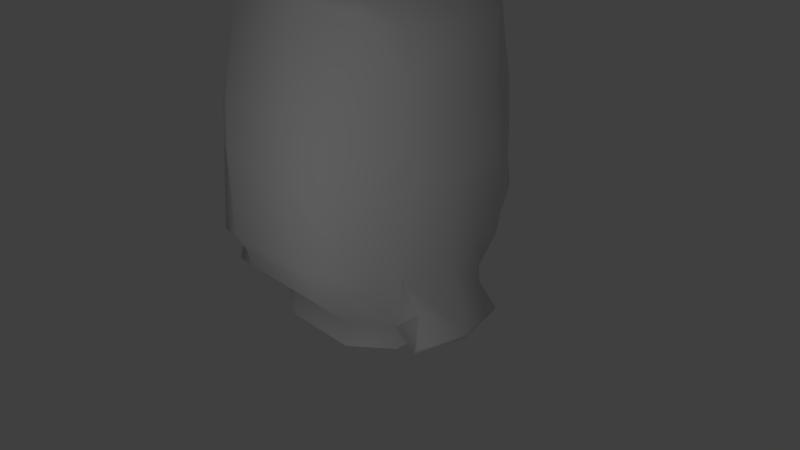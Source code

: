 # Source: snowy-owl.blend  (saved by Blender 2.76.0; exported with 4.5.12 LTS)
import bpy
from mathutils import Matrix  # noqa: F401  (used for matrix-valued properties, if any)

bpy.ops.wm.read_factory_settings(use_empty=True)
scene = bpy.context.scene
scene.name = 'Scene'

# ---- collections
col_collection_1 = bpy.data.collections.new('Collection 1'); scene.collection.children.link(col_collection_1)

# ---- materials (node trees are filled in below, after node groups)
mat_material_owl_head = bpy.data.materials.new('Material.Owl.Head')
mat_material_owl_head.alpha_threshold = 0.0
mat_material_owl_head.use_transparent_shadow = False
mat_material_owl_head.roughness = 0.5
mat_material_owl_body = bpy.data.materials.new('Material.Owl.Body')
mat_material_owl_body.alpha_threshold = 0.0
mat_material_owl_body.use_transparent_shadow = False
mat_material_owl_body.roughness = 0.5

# ---- material node trees

# ---- world
world_world = bpy.data.worlds.new('World'); scene.world = world_world
world_world.color = (0.05088, 0.05088, 0.05088)
world_world.use_sun_shadow = False
world_world.sun_shadow_jitter_overblur = 0.0
world_world.cycles.sampling_method = 'MANUAL'
world_world.cycles.sample_map_resolution = 256

# ---- cameras
cam_camera = bpy.data.cameras.new('Camera')
cam_camera.clip_end = 100.0
cam_camera.lens = 35.0
cam_camera.sensor_width = 32.0
cam_camera.sensor_height = 18.0
cam_camera.ortho_scale = 7.314
cam_camera.dof.focus_distance = 0.0
cam_camera.dof.aperture_fstop = 128.0

# ---- lights
light_lamp = bpy.data.lights.new('Lamp', 'POINT')
light_lamp.transmission_factor = 0.0
light_lamp.cutoff_distance = 30.0
light_lamp.energy = 100.0
light_lamp.shadow_buffer_clip_start = 1.001
light_lamp.shadow_soft_size = 0.1
light_lamp.shadow_maximum_resolution = 0.006
light_lamp.use_absolute_resolution = True
light_lamp.cycles.use_multiple_importance_sampling = False

# ---- meshes
me_hullhead = bpy.data.meshes.new('HullHead')
me_hullhead.from_pydata([(-0.9488, 0.8148, 6.154), (-0.7477, 0.8148, 6.257), (-0.5059, 0.8148, 6.289), (-0.3109, 0.8148, 6.217), (0.0, 0.8148, 6.097), (-1.116, 0.8148, 5.899), (-0.827, 0.3568, 4.698), (-0.4965, 0.6543, 4.698), (-0.4965, 0.6543, 4.654), (-0.827, 0.3568, 4.654), (-0.8048, 0.8148, 4.906), (-0.1555, 0.8148, 4.959), (-0.2224, 0.8148, 4.89), (-0.4069, 0.8148, 4.829), (-0.08528, 0.8911, 4.969), (-0.03115, 0.9843, 4.977), (-0.03076, 0.9891, 4.87), (-0.1079, 0.8898, 4.879), (-0.01503, 0.8148, 5.256), (-0.01503, 0.8874, 5.196), (-0.01503, 0.946, 5.136), (-0.01503, 0.9855, 5.077), (-0.01503, 1.012, 4.98), (-0.01895, 0.9536, 5.085), (-0.01575, 0.8889, 5.173), (-0.03484, 0.9775, 4.793), (-0.1499, 0.882, 4.81), (-0.01503, 1.009, 4.868), (0.0, 1.012, 4.98), (0.0, 1.009, 4.868), (0.0, 0.8148, 5.256), (0.0, 0.8874, 5.196), (0.0, 0.946, 5.136), (0.0, 0.9855, 5.077), (-0.01503, 0.994, 4.79), (0.0, 0.994, 4.79), (-1.209, 0.8148, 5.528), (0.0, 0.8148, 5.528), (-1.101, 0.8148, 5.157), (-1.092, 0.4395, 6.726), (-1.047, 0.439, 6.737), (-1.128, 0.4401, 6.703), (-1.092, 0.3206, 6.726), (-1.047, 0.3201, 6.737), (-1.128, 0.3212, 6.703), (-0.8875, -0.01649, 6.442), (-0.7643, -0.01649, 6.471), (-0.9867, -0.01649, 6.314), (-0.6351, 0.3591, 6.469), (-0.5826, 0.5627, 6.396), (-0.53, 0.7663, 6.323), (-0.3175, 0.5627, 6.424), (-0.3173, 0.3591, 6.535), (0.0, 0.5823, 6.416), (0.0, 0.3591, 6.562), (-0.3173, -0.01649, 6.549), (0.0, -0.01649, 6.57), (-0.9756, 0.7451, 6.188), (-1.153, 0.7459, 5.914), (-1.211, 0.3568, 5.954), (-1.001, 0.352, 6.3), (-1.242, 0.7459, 5.528), (-1.272, 0.3568, 5.537), (-1.141, 0.7459, 5.148), (-1.222, 0.3568, 5.152), (-0.8709, 0.7459, 4.889), (-1.132, 0.3568, 4.883), (-0.4864, 0.7459, 4.804), (-0.8737, 0.3568, 4.761), (-0.5417, 0.6314, 4.738), (0.0, 0.882, 4.81), (0.0, 0.7475, 4.698), (-0.2564, 0.8042, 4.777), (-0.8595, -0.01649, 4.775), (-1.118, -0.01649, 4.897), (-1.208, -0.01649, 5.166), (-1.258, -0.01649, 5.551), (-1.197, -0.01649, 5.967), (-1.178, -0.4544, 5.566), (-1.117, -0.4544, 5.968), (-0.8128, -0.01649, 4.712), (-0.8128, -0.4544, 4.712), (-0.8595, -0.4544, 4.775), (-1.127, -0.4544, 5.194), (-0.9061, -0.4544, 6.303), (-0.8068, -0.4544, 6.427), (-0.6837, -0.4544, 6.455), (-0.2366, -0.4544, 6.53), (-1.038, -0.4544, 4.934), (0.0, -0.4544, 6.551), (-0.8656, -0.846, 5.017), (-0.9382, -0.8461, 5.29), (0.0, -1.055, 6.185), (-0.3939, -1.058, 6.152), (0.0, -1.141, 5.841), (-0.7234, -0.846, 4.845), (-0.958, -0.847, 5.673), (-0.8727, -0.8504, 6.031), (-0.6187, -0.804, 4.712), (-0.621, -0.8729, 6.35), (-0.6573, -1.074, 6.076), (0.0, -0.8459, 6.417), (-0.6865, -1.038, 5.048), (-0.7043, -1.085, 5.316), (-0.7043, -1.086, 5.7), (-0.6707, -1.084, 4.909), (-0.3187, -0.8843, 4.712), (-0.3708, -1.084, 4.909), (-0.4044, -1.085, 5.044), (-0.4044, -1.085, 5.316), (-0.4044, -1.086, 5.7), (0.0, -0.9401, 4.712), (0.0, -1.084, 4.909), (0.0, -1.085, 5.044), (0.0, -1.085, 5.316), (-0.8128, -0.01649, 4.654), (0.0, 0.7475, 4.654), (-0.6187, -0.804, 4.654), (-0.3187, -0.8843, 4.654), (-0.8128, -0.4544, 4.654), (0.0, -0.9401, 4.654), (0.9488, 0.8148, 6.154), (0.3109, 0.8148, 6.217), (0.5059, 0.8148, 6.289), (0.7477, 0.8148, 6.257), (1.116, 0.8148, 5.899), (0.827, 0.3568, 4.698), (0.827, 0.3568, 4.654), (0.4965, 0.6543, 4.654), (0.4965, 0.6543, 4.698), (0.8048, 0.8148, 4.906), (0.2224, 0.8148, 4.89), (0.1555, 0.8148, 4.959), (0.4069, 0.8148, 4.829), (0.08528, 0.8911, 4.969), (0.1079, 0.8898, 4.879), (0.03076, 0.9891, 4.87), (0.03115, 0.9843, 4.977), (0.01503, 0.8148, 5.256), (0.01575, 0.8889, 5.173), (0.01895, 0.9536, 5.085), (0.01503, 1.012, 4.98), (0.01503, 0.9855, 5.077), (0.01503, 0.946, 5.136), (0.01503, 0.8874, 5.196), (0.1499, 0.882, 4.81), (0.03484, 0.9775, 4.793), (0.01503, 1.009, 4.868), (0.01503, 0.994, 4.79), (1.209, 0.8148, 5.528), (1.101, 0.8148, 5.157), (1.047, 0.439, 6.737), (1.092, 0.4395, 6.726), (1.128, 0.4401, 6.703), (1.047, 0.3201, 6.737), (1.092, 0.3206, 6.726), (1.128, 0.3212, 6.703), (0.7643, -0.01649, 6.471), (0.8875, -0.01649, 6.442), (0.9867, -0.01649, 6.314), (0.53, 0.7663, 6.323), (0.5826, 0.5627, 6.396), (0.6351, 0.3591, 6.469), (0.3175, 0.5627, 6.424), (0.3173, 0.3591, 6.535), (0.3173, -0.01649, 6.549), (0.9756, 0.7451, 6.188), (1.153, 0.7459, 5.914), (1.001, 0.352, 6.3), (1.211, 0.3568, 5.954), (1.242, 0.7459, 5.528), (1.272, 0.3568, 5.537), (1.141, 0.7459, 5.148), (1.222, 0.3568, 5.152), (0.8709, 0.7459, 4.889), (1.132, 0.3568, 4.883), (0.4864, 0.7459, 4.804), (0.8737, 0.3568, 4.761), (0.5417, 0.6314, 4.738), (0.2564, 0.8042, 4.777), (1.118, -0.01649, 4.897), (0.8595, -0.01649, 4.775), (1.258, -0.01649, 5.551), (1.208, -0.01649, 5.166), (1.197, -0.01649, 5.967), (1.117, -0.4544, 5.968), (1.178, -0.4544, 5.566), (0.8128, -0.01649, 4.712), (0.8595, -0.4544, 4.775), (0.8128, -0.4544, 4.712), (1.127, -0.4544, 5.194), (0.8068, -0.4544, 6.427), (0.9061, -0.4544, 6.303), (0.2366, -0.4544, 6.53), (0.6837, -0.4544, 6.455), (1.038, -0.4544, 4.934), (0.9382, -0.8461, 5.29), (0.8656, -0.846, 5.017), (0.3939, -1.058, 6.152), (0.7234, -0.846, 4.845), (0.8727, -0.8504, 6.031), (0.958, -0.847, 5.673), (0.6187, -0.804, 4.712), (0.621, -0.8729, 6.35), (0.6573, -1.074, 6.076), (0.7043, -1.085, 5.316), (0.6865, -1.038, 5.048), (0.7043, -1.086, 5.7), (0.6707, -1.084, 4.909), (0.3708, -1.084, 4.909), (0.3187, -0.8843, 4.712), (0.4044, -1.085, 5.316), (0.4044, -1.085, 5.044), (0.4044, -1.086, 5.7), (0.8128, -0.01649, 4.654), (0.3187, -0.8843, 4.654), (0.6187, -0.804, 4.654), (0.8128, -0.4544, 4.654), (0.0, 0.7663, 6.159), (0.3178, 0.7663, 6.266), (-0.3178, 0.7663, 6.266)], [], [(0, 1, 2, 3), (0, 3, 4), (5, 0, 4), (6, 7, 8, 9), (10, 11, 12), (13, 10, 12), (14, 15, 16, 17), (18, 19, 20, 21, 22, 15, 23, 24), (17, 16, 25, 26), (27, 22, 28, 29), (19, 18, 30, 31), (20, 19, 31, 32), (22, 21, 33, 28), (34, 27, 29, 35), (21, 20, 32, 33), (36, 37, 18, 38), (5, 4, 37, 36), (30, 18, 37), (12, 17, 26, 13), (11, 14, 17, 12), (2, 1, 39, 40), (1, 0, 41, 39), (40, 39, 42, 43), (39, 41, 44, 42), (43, 42, 45, 46), (42, 44, 47, 45), (40, 43, 46, 48, 49, 50), (51, 49, 48, 52), (53, 51, 52, 54), (54, 52, 55, 56), (46, 55, 52, 48), (0, 57, 41), (58, 59, 60, 57), (61, 62, 59, 58), (63, 64, 62, 61), (65, 66, 64, 63), (67, 68, 66, 65), (68, 69, 6), (70, 26, 25, 34, 35), (71, 72, 26), (18, 11, 10, 38), (66, 68, 73, 74), (62, 64, 75, 76), (77, 76, 78, 79), (68, 6, 80, 73), (64, 66, 74, 75), (59, 62, 76, 77), (60, 59, 77, 47), (73, 80, 81, 82), (76, 75, 83, 78), (45, 47, 84, 85), (47, 77, 79, 84), (55, 46, 86, 87), (75, 74, 88, 83), (56, 55, 87, 89), (46, 45, 85, 86), (74, 73, 82, 88), (83, 88, 90, 91), (92, 93, 94), (88, 82, 95, 90), (79, 78, 96, 97), (82, 81, 98, 95), (99, 97, 100), (89, 87, 101), (78, 83, 91, 96), (101, 99, 93, 92), (84, 79, 97, 99), (87, 86, 99, 101), (85, 84, 99), (86, 85, 99), (93, 99, 100), (91, 90, 102, 103), (96, 91, 103, 104), (97, 96, 104, 100), (105, 102, 90, 95), (98, 105, 95), (105, 98, 106, 107), (103, 102, 108, 109), (102, 105, 107, 108), (104, 103, 109, 110), (100, 104, 110, 93), (94, 93, 110), (107, 106, 111, 112), (108, 107, 112, 113), (109, 108, 113, 114), (109, 114, 94, 110), (80, 6, 9, 115), (7, 71, 116, 8), (106, 98, 117, 118), (98, 81, 119, 117), (81, 80, 115, 119), (111, 106, 118, 120), (14, 11, 18), (16, 15, 22, 27), (15, 14, 18, 24, 23), (25, 16, 27, 34), (121, 122, 123, 124), (121, 4, 122), (125, 4, 121), (126, 127, 128, 129), (130, 131, 132), (133, 131, 130), (134, 135, 136, 137), (138, 139, 140, 137, 141, 142, 143, 144), (135, 145, 146, 136), (147, 29, 28, 141), (144, 31, 30, 138), (143, 32, 31, 144), (141, 28, 33, 142), (148, 35, 29, 147), (142, 33, 32, 143), (149, 150, 138, 37), (125, 149, 37, 4), (30, 37, 138), (131, 133, 145, 135), (132, 131, 135, 134), (123, 151, 152, 124), (124, 152, 153, 121), (151, 154, 155, 152), (152, 155, 156, 153), (154, 157, 158, 155), (155, 158, 159, 156), (151, 160, 161, 162, 157, 154), (163, 164, 162, 161), (53, 54, 164, 163), (54, 56, 165, 164), (157, 162, 164, 165), (121, 153, 166), (167, 166, 168, 169), (170, 167, 169, 171), (172, 170, 171, 173), (174, 172, 173, 175), (176, 174, 175, 177), (178, 176, 177), (70, 35, 148, 146, 145), (179, 129, 71), (138, 150, 130, 132), (175, 180, 181, 177), (171, 182, 183, 173), (184, 185, 186, 182), (177, 181, 187, 126), (173, 183, 180, 175), (169, 184, 182, 171), (168, 159, 184, 169), (181, 188, 189, 187), (182, 186, 190, 183), (158, 191, 192, 159), (159, 192, 185, 184), (165, 193, 194, 157), (183, 190, 195, 180), (56, 89, 193, 165), (157, 194, 191, 158), (180, 195, 188, 181), (190, 196, 197, 195), (92, 94, 198), (195, 197, 199, 188), (185, 200, 201, 186), (188, 199, 202, 189), (203, 204, 200), (89, 101, 193), (186, 201, 196, 190), (101, 92, 198, 203), (192, 203, 200, 185), (193, 101, 203, 194), (191, 203, 192), (194, 203, 191), (198, 204, 203), (196, 205, 206, 197), (201, 207, 205, 196), (200, 204, 207, 201), (208, 199, 197, 206), (202, 199, 208), (208, 209, 210, 202), (205, 211, 212, 206), (206, 212, 209, 208), (207, 213, 211, 205), (204, 198, 213, 207), (94, 213, 198), (209, 112, 111, 210), (212, 113, 112, 209), (211, 114, 113, 212), (211, 213, 94, 114), (187, 214, 127, 126), (129, 128, 116, 71), (210, 215, 216, 202), (202, 216, 217, 189), (189, 217, 214, 187), (111, 120, 215, 210), (134, 138, 132), (136, 147, 141, 137), (137, 140, 139, 138, 134), (146, 148, 147, 136), (26, 72, 67, 13), (13, 67, 65, 10), (10, 65, 63, 38), (38, 63, 61, 36), (36, 61, 58, 5), (5, 58, 57, 0), (145, 133, 176, 179), (133, 130, 174, 176), (130, 150, 172, 174), (150, 149, 170, 172), (149, 125, 167, 170), (125, 121, 166, 167), (4, 218, 219, 122), (122, 219, 160, 123), (4, 3, 220, 218), (3, 2, 50, 220), (218, 53, 163, 219), (219, 163, 161, 160), (218, 220, 51, 53), (220, 50, 49, 51), (69, 7, 6), (7, 72, 71), (70, 71, 26), (72, 7, 69), (129, 178, 126), (179, 71, 145), (129, 179, 178), (70, 145, 71), (69, 67, 72), (67, 69, 68), (176, 178, 179), (178, 177, 126), (160, 151, 123), (50, 2, 40), (57, 60, 47, 44, 41), (153, 156, 159, 168, 166)])
me_hullhead.polygons.foreach_set('use_smooth', [True] * 228)
_k = set([(8, 9), (8, 116), (9, 115), (108, 113), (113, 212), (115, 119), (116, 128), (117, 118), (117, 119), (118, 120), (120, 215), (127, 128), (127, 214), (214, 217), (215, 216), (216, 217)])
me_hullhead.attributes.new('sharp_edge', 'BOOLEAN', 'EDGE').data.foreach_set('value', [ (min(e.vertices), max(e.vertices)) in _k for e in me_hullhead.edges])
_uv = me_hullhead.uv_layers.new(name='UVMap')
_uv.uv.foreach_set('vector', [0.5672, 0.7387, 0.5996, 0.7554, 0.6386, 0.7605, 0.67, 0.749, 0.5672, 0.7387, 0.67, 0.749, 0.72, 0.7295, 0.5403, 0.6977, 0.5672, 0.7387, 0.72, 0.7295, 0.2792, 0.1015, 0.3101, 0.0292, 0.3032, 0.0262, 0.2734, 0.0965, 0.5904, 0.5377, 0.695, 0.5463, 0.6842, 0.5352, 0.6545, 0.5254, 0.5904, 0.5377, 0.6842, 0.5352, 0.1122, 0.841, 0.1266, 0.838, 0.1256, 0.8232, 0.1063, 0.828, 0.1284, 0.8802, 0.1301, 0.867, 0.1306, 0.8568, 0.1307, 0.849, 0.1303, 0.8377, 0.1266, 0.838, 0.1283, 0.8514, 0.1285, 0.8648, 0.1063, 0.828, 0.1256, 0.8232, 0.1229, 0.8106, 0.0976, 0.8169, 0.1296, 0.823, 0.1303, 0.8377, 0.1319, 0.8377, 0.1319, 0.8229, 0.1301, 0.867, 0.1284, 0.8802, 0.1319, 0.8804, 0.1319, 0.867, 0.1306, 0.8568, 0.1301, 0.867, 0.1319, 0.867, 0.1319, 0.8568, 0.1303, 0.8377, 0.1307, 0.849, 0.1319, 0.849, 0.1319, 0.8377, 0.1283, 0.8097, 0.1296, 0.823, 0.1319, 0.8229, 0.1319, 0.8095, 0.1307, 0.849, 0.1306, 0.8568, 0.1319, 0.8568, 0.1319, 0.849, 0.5254, 0.6379, 0.72, 0.6379, 0.7176, 0.5941, 0.5428, 0.5782, 0.5403, 0.6977, 0.72, 0.7295, 0.72, 0.6379, 0.5254, 0.6379, 0.72, 0.5941, 0.7176, 0.5941, 0.72, 0.6379, 0.0842, 0.8355, 0.1063, 0.828, 0.0976, 0.8169, 0.0487, 0.8268, 0.0972, 0.8452, 0.1122, 0.841, 0.1063, 0.828, 0.0842, 0.8355, 0.6983, 0.7781, 0.6588, 0.7838, 0.6296, 0.8904, 0.636, 0.8925, 0.6588, 0.7838, 0.6233, 0.7793, 0.6246, 0.8877, 0.6296, 0.8904, 0.636, 0.8925, 0.6296, 0.8904, 0.6168, 0.9047, 0.6234, 0.9096, 0.6296, 0.8904, 0.6246, 0.8877, 0.6109, 0.8994, 0.6168, 0.9047, 0.6079, 0.9133, 0.6103, 0.9062, 0.5318, 0.9029, 0.5254, 0.9223, 0.6103, 0.9062, 0.6109, 0.8994, 0.5275, 0.877, 0.5318, 0.9029, 0.636, 0.8925, 0.6465, 0.9088, 0.7294, 0.9223, 0.7107, 0.8601, 0.7041, 0.8243, 0.6975, 0.7885, 0.3194, 0.5533, 0.3065, 0.5111, 0.2698, 0.5145, 0.2837, 0.5653, 0.3385, 0.6023, 0.3194, 0.5533, 0.2837, 0.5653, 0.2971, 0.6141, 0.2971, 0.6141, 0.2837, 0.5653, 0.226, 0.5819, 0.24, 0.6304, 0.2052, 0.5119, 0.226, 0.5819, 0.2837, 0.5653, 0.2698, 0.5145, 0.6233, 0.7793, 0.6168, 0.7907, 0.6246, 0.8877, 0.4656, 0.2639, 0.4098, 0.3017, 0.4438, 0.3627, 0.4968, 0.313, 0.4285, 0.205, 0.3742, 0.2422, 0.4098, 0.3017, 0.4656, 0.2639, 0.3901, 0.1479, 0.3388, 0.1904, 0.3742, 0.2422, 0.4285, 0.205, 0.3582, 0.0917, 0.3122, 0.1543, 0.3388, 0.1904, 0.3901, 0.1479, 0.3346, 0.0259, 0.2881, 0.1129, 0.3122, 0.1543, 0.3582, 0.0917, 0.2881, 0.1129, 0.3133, 0.0399, 0.2792, 0.1015, 0.3537, 0.8392, 0.3297, 0.8394, 0.3482, 0.8548, 0.3513, 0.8574, 0.3537, 0.8574, 0.3537, 0.8109, 0.3121, 0.8264, 0.3297, 0.8394, 0.7176, 0.5941, 0.695, 0.5463, 0.5904, 0.5377, 0.5428, 0.5782, 0.3122, 0.1543, 0.2881, 0.1129, 0.2328, 0.1522, 0.2645, 0.1888, 0.3742, 0.2422, 0.3388, 0.1904, 0.2911, 0.2252, 0.325, 0.2757, 0.358, 0.3339, 0.325, 0.2757, 0.2682, 0.3128, 0.2966, 0.367, 0.2881, 0.1129, 0.2792, 0.1015, 0.2239, 0.1412, 0.2328, 0.1522, 0.3388, 0.1904, 0.3122, 0.1543, 0.2645, 0.1888, 0.2911, 0.2252, 0.4098, 0.3017, 0.3742, 0.2422, 0.325, 0.2757, 0.358, 0.3339, 0.4438, 0.3627, 0.4098, 0.3017, 0.358, 0.3339, 0.3869, 0.3967, 0.2328, 0.1522, 0.2239, 0.1412, 0.1626, 0.1979, 0.1752, 0.2079, 0.325, 0.2757, 0.2911, 0.2252, 0.2357, 0.2666, 0.2682, 0.3128, 0.3955, 0.4244, 0.3869, 0.3967, 0.3154, 0.4275, 0.3215, 0.4538, 0.3869, 0.3967, 0.358, 0.3339, 0.2966, 0.367, 0.3154, 0.4275, 0.226, 0.5819, 0.2052, 0.5119, 0.1409, 0.5447, 0.1629, 0.6136, 0.2911, 0.2252, 0.2645, 0.1888, 0.2075, 0.2335, 0.2357, 0.2666, 0.24, 0.6304, 0.226, 0.5819, 0.1629, 0.6136, 0.1737, 0.6493, 0.2052, 0.5119, 0.1991, 0.4922, 0.1345, 0.5252, 0.1409, 0.5447, 0.2645, 0.1888, 0.2328, 0.1522, 0.1752, 0.2079, 0.2075, 0.2335, 0.2357, 0.2666, 0.2075, 0.2335, 0.1611, 0.2834, 0.1893, 0.3141, 0.064, 0.6805, 0.0429, 0.6202, 0.0088, 0.6962, 0.2075, 0.2335, 0.1752, 0.2079, 0.1312, 0.2661, 0.1611, 0.2834, 0.2966, 0.367, 0.2682, 0.3128, 0.2202, 0.3605, 0.2408, 0.4103, 0.1752, 0.2079, 0.1626, 0.1979, 0.1068, 0.2485, 0.1312, 0.2661, 0.2447, 0.4746, 0.2408, 0.4103, 0.2054, 0.4383, 0.1737, 0.6493, 0.1629, 0.6136, 0.1112, 0.6671, 0.2682, 0.3128, 0.2357, 0.2666, 0.1893, 0.3141, 0.2202, 0.3605, 0.1112, 0.6671, 0.0765, 0.5736, 0.0429, 0.6202, 0.064, 0.6805, 0.3154, 0.4275, 0.2966, 0.367, 0.2408, 0.4103, 0.2447, 0.4746, 0.1629, 0.6136, 0.1409, 0.5447, 0.0765, 0.5736, 0.1112, 0.6671, 0.3215, 0.4538, 0.3154, 0.4275, 0.2447, 0.4746, 0.1409, 0.5447, 0.1345, 0.5252, 0.0765, 0.5736, 0.1836, 0.4746, 0.2447, 0.4746, 0.2054, 0.4383, 0.1893, 0.3141, 0.1611, 0.2834, 0.1321, 0.3083, 0.1511, 0.3426, 0.2202, 0.3605, 0.1893, 0.3141, 0.1511, 0.3426, 0.1798, 0.3901, 0.2408, 0.4103, 0.2202, 0.3605, 0.1798, 0.3901, 0.2054, 0.4383, 0.1196, 0.2965, 0.1321, 0.3083, 0.1611, 0.2834, 0.1312, 0.2661, 0.1068, 0.2485, 0.1196, 0.2965, 0.1312, 0.2661, 0.1196, 0.2965, 0.1068, 0.2485, 0.0607, 0.2696, 0.0815, 0.3087, 0.1511, 0.3426, 0.1321, 0.3083, 0.0942, 0.3258, 0.1125, 0.3633, 0.1321, 0.3083, 0.1196, 0.2965, 0.0815, 0.3087, 0.0942, 0.3258, 0.1798, 0.3901, 0.1511, 0.3426, 0.1125, 0.3633, 0.1425, 0.4144, 0.2054, 0.4383, 0.1798, 0.3901, 0.1425, 0.4144, 0.1836, 0.4746, 0.0995, 0.4687, 0.1836, 0.4746, 0.1425, 0.4144, 0.0815, 0.3087, 0.0607, 0.2696, 0.0129, 0.2929, 0.0267, 0.3306, 0.0942, 0.3258, 0.0815, 0.3087, 0.0267, 0.3306, 0.0356, 0.3526, 0.1125, 0.3633, 0.0942, 0.3258, 0.0356, 0.3526, 0.0556, 0.3939, 0.1125, 0.3633, 0.0556, 0.3939, 0.0995, 0.4687, 0.1425, 0.4144, 0.2239, 0.1412, 0.2792, 0.1015, 0.2734, 0.0965, 0.2174, 0.1328, 0.2726, 0.8, 0.3537, 0.8109, 0.3537, 0.8038, 0.2735, 0.793, 0.0607, 0.2696, 0.1068, 0.2485, 0.1011, 0.2402, 0.0566, 0.2612, 0.1068, 0.2485, 0.1626, 0.1979, 0.1543, 0.189, 0.1011, 0.2402, 0.1626, 0.1979, 0.2239, 0.1412, 0.2174, 0.1328, 0.1543, 0.189, 0.0129, 0.2929, 0.0607, 0.2696, 0.0566, 0.2612, 0.0088, 0.2844, 0.1122, 0.841, 0.0972, 0.8452, 0.1284, 0.8802, 0.1256, 0.8232, 0.1266, 0.838, 0.1303, 0.8377, 0.1296, 0.823, 0.1266, 0.838, 0.1122, 0.841, 0.1284, 0.8802, 0.1285, 0.8648, 0.1283, 0.8514, 0.1229, 0.8106, 0.1256, 0.8232, 0.1296, 0.823, 0.1283, 0.8097, 0.8728, 0.7387, 0.7701, 0.749, 0.8015, 0.7605, 0.8404, 0.7554, 0.8728, 0.7387, 0.72, 0.7295, 0.7701, 0.749, 0.8998, 0.6977, 0.72, 0.7295, 0.8728, 0.7387, 0.6181, 0.2792, 0.6131, 0.2734, 0.5428, 0.3032, 0.5458, 0.3101, 0.8497, 0.5377, 0.7559, 0.5352, 0.7451, 0.5463, 0.7856, 0.5254, 0.7559, 0.5352, 0.8497, 0.5377, 0.1517, 0.841, 0.1575, 0.828, 0.1383, 0.8232, 0.1372, 0.838, 0.1354, 0.8802, 0.1354, 0.8648, 0.1356, 0.8514, 0.1372, 0.838, 0.1335, 0.8377, 0.1332, 0.849, 0.1333, 0.8568, 0.1337, 0.867, 0.1575, 0.828, 0.1662, 0.8169, 0.141, 0.8106, 0.1383, 0.8232, 0.1343, 0.823, 0.1319, 0.8229, 0.1319, 0.8377, 0.1335, 0.8377, 0.1337, 0.867, 0.1319, 0.867, 0.1319, 0.8804, 0.1354, 0.8802, 0.1333, 0.8568, 0.1319, 0.8568, 0.1319, 0.867, 0.1337, 0.867, 0.1335, 0.8377, 0.1319, 0.8377, 0.1319, 0.849, 0.1332, 0.849, 0.1356, 0.8097, 0.1319, 0.8095, 0.1319, 0.8229, 0.1343, 0.823, 0.1332, 0.849, 0.1319, 0.849, 0.1319, 0.8568, 0.1333, 0.8568, 0.9147, 0.6379, 0.8973, 0.5782, 0.7225, 0.5941, 0.72, 0.6379, 0.8998, 0.6977, 0.9147, 0.6379, 0.72, 0.6379, 0.72, 0.7295, 0.72, 0.5941, 0.72, 0.6379, 0.7225, 0.5941, 0.1796, 0.8355, 0.2151, 0.8268, 0.1662, 0.8169, 0.1575, 0.828, 0.1666, 0.8452, 0.1796, 0.8355, 0.1575, 0.828, 0.1517, 0.841, 0.8912, 0.8092, 0.7768, 0.8715, 0.7788, 0.8779, 0.8854, 0.8486, 0.8854, 0.8486, 0.7788, 0.8779, 0.7816, 0.8828, 0.8899, 0.8842, 0.7768, 0.8715, 0.7596, 0.8841, 0.7646, 0.8906, 0.7788, 0.8779, 0.7788, 0.8779, 0.7646, 0.8906, 0.7699, 0.8966, 0.7816, 0.8828, 0.756, 0.8996, 0.7469, 0.9821, 0.7664, 0.9757, 0.763, 0.8972, 0.763, 0.8972, 0.7664, 0.9757, 0.7922, 0.98, 0.7699, 0.8966, 0.7768, 0.8715, 0.8808, 0.81, 0.8449, 0.8034, 0.8091, 0.7968, 0.7469, 0.7781, 0.7604, 0.861, 0.3481, 0.654, 0.3114, 0.6627, 0.3265, 0.7132, 0.3595, 0.6967, 0.3385, 0.6023, 0.2971, 0.6141, 0.3114, 0.6627, 0.3481, 0.654, 0.2971, 0.6141, 0.24, 0.6304, 0.2537, 0.679, 0.3114, 0.6627, 0.273, 0.7495, 0.3265, 0.7132, 0.3114, 0.6627, 0.2537, 0.679, 0.8899, 0.8842, 0.7816, 0.8828, 0.8785, 0.8907, 0.7805, 0.4656, 0.8296, 0.4968, 0.8793, 0.4438, 0.8183, 0.4098, 0.7216, 0.4285, 0.7805, 0.4656, 0.8183, 0.4098, 0.7588, 0.3742, 0.6645, 0.3901, 0.7216, 0.4285, 0.7588, 0.3742, 0.707, 0.3388, 0.6083, 0.3582, 0.6645, 0.3901, 0.707, 0.3388, 0.6709, 0.3122, 0.5425, 0.3346, 0.6083, 0.3582, 0.6709, 0.3122, 0.6295, 0.2881, 0.5565, 0.3133, 0.5425, 0.3346, 0.6295, 0.2881, 0.3537, 0.8392, 0.3537, 0.8574, 0.3561, 0.8574, 0.3593, 0.8548, 0.3778, 0.8394, 0.3954, 0.8264, 0.4348, 0.8, 0.3537, 0.8109, 0.7225, 0.5941, 0.8973, 0.5782, 0.8497, 0.5377, 0.7451, 0.5463, 0.6709, 0.3122, 0.7054, 0.2645, 0.6688, 0.2328, 0.6295, 0.2881, 0.7588, 0.3742, 0.7923, 0.325, 0.7418, 0.2911, 0.707, 0.3388, 0.8505, 0.358, 0.8836, 0.2966, 0.8294, 0.2682, 0.7923, 0.325, 0.6295, 0.2881, 0.6688, 0.2328, 0.6578, 0.2239, 0.6181, 0.2792, 0.707, 0.3388, 0.7418, 0.2911, 0.7054, 0.2645, 0.6709, 0.3122, 0.8183, 0.4098, 0.8505, 0.358, 0.7923, 0.325, 0.7588, 0.3742, 0.8793, 0.4438, 0.9133, 0.3869, 0.8505, 0.358, 0.8183, 0.4098, 0.6688, 0.2328, 0.7245, 0.1752, 0.7145, 0.1626, 0.6578, 0.2239, 0.7923, 0.325, 0.8294, 0.2682, 0.7832, 0.2357, 0.7418, 0.2911, 0.941, 0.3955, 0.9704, 0.3215, 0.9441, 0.3154, 0.9133, 0.3869, 0.9133, 0.3869, 0.9441, 0.3154, 0.8836, 0.2966, 0.8505, 0.358, 0.2537, 0.679, 0.1833, 0.6853, 0.2009, 0.7555, 0.273, 0.7495, 0.7418, 0.2911, 0.7832, 0.2357, 0.7501, 0.2075, 0.7054, 0.2645, 0.24, 0.6304, 0.1737, 0.6493, 0.1833, 0.6853, 0.2537, 0.679, 0.273, 0.7495, 0.2009, 0.7555, 0.2057, 0.7755, 0.2781, 0.7695, 0.7054, 0.2645, 0.7501, 0.2075, 0.7245, 0.1752, 0.6688, 0.2328, 0.7832, 0.2357, 0.8306, 0.1893, 0.8, 0.1611, 0.7501, 0.2075, 0.064, 0.6805, 0.0088, 0.6962, 0.0777, 0.7429, 0.7501, 0.2075, 0.8, 0.1611, 0.7827, 0.1312, 0.7245, 0.1752, 0.8836, 0.2966, 0.9269, 0.2408, 0.8771, 0.2202, 0.8294, 0.2682, 0.7245, 0.1752, 0.7827, 0.1312, 0.7651, 0.1068, 0.7145, 0.1626, 0.9912, 0.2447, 0.9549, 0.2054, 0.9269, 0.2408, 0.1737, 0.6493, 0.1112, 0.6671, 0.1833, 0.6853, 0.8294, 0.2682, 0.8771, 0.2202, 0.8306, 0.1893, 0.7832, 0.2357, 0.1112, 0.6671, 0.064, 0.6805, 0.0777, 0.7429, 0.1308, 0.7648, 0.9441, 0.3154, 0.9912, 0.2447, 0.9269, 0.2408, 0.8836, 0.2966, 0.1833, 0.6853, 0.1112, 0.6671, 0.1308, 0.7648, 0.2009, 0.7555, 0.9704, 0.3215, 0.9912, 0.2447, 0.9441, 0.3154, 0.2009, 0.7555, 0.1308, 0.7648, 0.2057, 0.7755, 0.9912, 0.1836, 0.9549, 0.2054, 0.9912, 0.2447, 0.8306, 0.1893, 0.8592, 0.1511, 0.8249, 0.1321, 0.8, 0.1611, 0.8771, 0.2202, 0.9067, 0.1798, 0.8592, 0.1511, 0.8306, 0.1893, 0.9269, 0.2408, 0.9549, 0.2054, 0.9067, 0.1798, 0.8771, 0.2202, 0.8131, 0.1196, 0.7827, 0.1312, 0.8, 0.1611, 0.8249, 0.1321, 0.7651, 0.1068, 0.7827, 0.1312, 0.8131, 0.1196, 0.8131, 0.1196, 0.8253, 0.0815, 0.7862, 0.0607, 0.7651, 0.1068, 0.8592, 0.1511, 0.8799, 0.1125, 0.8424, 0.0942, 0.8249, 0.1321, 0.8249, 0.1321, 0.8424, 0.0942, 0.8253, 0.0815, 0.8131, 0.1196, 0.9067, 0.1798, 0.931, 0.1425, 0.8799, 0.1125, 0.8592, 0.1511, 0.9549, 0.2054, 0.9912, 0.1836, 0.931, 0.1425, 0.9067, 0.1798, 0.9853, 0.0995, 0.931, 0.1425, 0.9912, 0.1836, 0.8253, 0.0815, 0.8472, 0.0267, 0.8095, 0.0129, 0.7862, 0.0607, 0.8424, 0.0942, 0.8692, 0.0356, 0.8472, 0.0267, 0.8253, 0.0815, 0.8799, 0.1125, 0.9105, 0.0556, 0.8692, 0.0356, 0.8424, 0.0942, 0.8799, 0.1125, 0.931, 0.1425, 0.9853, 0.0995, 0.9105, 0.0556, 0.6578, 0.2239, 0.6494, 0.2174, 0.6131, 0.2734, 0.6181, 0.2792, 0.4348, 0.8, 0.4339, 0.793, 0.3537, 0.8038, 0.3537, 0.8109, 0.7862, 0.0607, 0.7778, 0.0566, 0.7568, 0.1011, 0.7651, 0.1068, 0.7651, 0.1068, 0.7568, 0.1011, 0.7056, 0.1543, 0.7145, 0.1626, 0.7145, 0.1626, 0.7056, 0.1543, 0.6494, 0.2174, 0.6578, 0.2239, 0.8095, 0.0129, 0.801, 0.0088, 0.7778, 0.0566, 0.7862, 0.0607, 0.1517, 0.841, 0.1354, 0.8802, 0.1666, 0.8452, 0.1383, 0.8232, 0.1343, 0.823, 0.1335, 0.8377, 0.1372, 0.838, 0.1372, 0.838, 0.1356, 0.8514, 0.1354, 0.8648, 0.1354, 0.8802, 0.1517, 0.841, 0.141, 0.8106, 0.1356, 0.8097, 0.1343, 0.823, 0.1383, 0.8232, 0.0976, 0.8169, 0.0734, 0.8093, 0.0287, 0.8202, 0.0487, 0.8268, 0.3438, 0.0088, 0.3346, 0.0259, 0.3582, 0.0917, 0.3678, 0.0776, 0.3678, 0.0776, 0.3582, 0.0917, 0.3901, 0.1479, 0.4009, 0.1387, 0.4009, 0.1387, 0.3901, 0.1479, 0.4285, 0.205, 0.4398, 0.1975, 0.4398, 0.1975, 0.4285, 0.205, 0.4656, 0.2639, 0.4777, 0.2563, 0.4777, 0.2563, 0.4656, 0.2639, 0.4968, 0.313, 0.5078, 0.3029, 0.1662, 0.8169, 0.2151, 0.8268, 0.2351, 0.8202, 0.1905, 0.8093, 0.5254, 0.3438, 0.5942, 0.3678, 0.6083, 0.3582, 0.5425, 0.3346, 0.5942, 0.3678, 0.6553, 0.4009, 0.6645, 0.3901, 0.6083, 0.3582, 0.6553, 0.4009, 0.7141, 0.4398, 0.7216, 0.4285, 0.6645, 0.3901, 0.7141, 0.4398, 0.7729, 0.4777, 0.7805, 0.4656, 0.7216, 0.4285, 0.7729, 0.4777, 0.8195, 0.5078, 0.8296, 0.4968, 0.7805, 0.4656, 0.4013, 0.5843, 0.3888, 0.5879, 0.3896, 0.6436, 0.4005, 0.6396, 0.4005, 0.6396, 0.3896, 0.6436, 0.3926, 0.6801, 0.4013, 0.6741, 0.4013, 0.5843, 0.3713, 0.5379, 0.36, 0.5402, 0.3888, 0.5879, 0.3713, 0.5379, 0.3539, 0.5083, 0.3433, 0.5077, 0.36, 0.5402, 0.3888, 0.5879, 0.3385, 0.6023, 0.3481, 0.654, 0.3896, 0.6436, 0.3896, 0.6436, 0.3481, 0.654, 0.3595, 0.6967, 0.3926, 0.6801, 0.3888, 0.5879, 0.36, 0.5402, 0.3194, 0.5533, 0.3385, 0.6023, 0.36, 0.5402, 0.3433, 0.5077, 0.3065, 0.5111, 0.3194, 0.5533, 0.3133, 0.0399, 0.3101, 0.0292, 0.2792, 0.1015, 0.2726, 0.8, 0.3121, 0.8264, 0.3537, 0.8109, 0.3537, 0.8392, 0.3537, 0.8109, 0.3297, 0.8394, 0.0734, 0.8093, 0.0187, 0.793, 0.0088, 0.8006, 0.5458, 0.3101, 0.5565, 0.3133, 0.6181, 0.2792, 0.3954, 0.8264, 0.3537, 0.8109, 0.3778, 0.8394, 0.2451, 0.793, 0.1905, 0.8093, 0.2551, 0.8006, 0.3537, 0.8392, 0.3778, 0.8394, 0.3537, 0.8109, 0.0088, 0.8006, 0.0287, 0.8202, 0.0734, 0.8093, 0.3346, 0.0259, 0.3133, 0.0399, 0.2881, 0.1129, 0.2351, 0.8202, 0.2551, 0.8006, 0.1905, 0.8093, 0.5565, 0.3133, 0.6295, 0.2881, 0.6181, 0.2792, 0.8808, 0.81, 0.7768, 0.8715, 0.8912, 0.8092, 0.6975, 0.7885, 0.6983, 0.7781, 0.636, 0.8925, 0.6168, 0.7907, 0.5753, 0.841, 0.5275, 0.877, 0.6109, 0.8994, 0.6246, 0.8877, 0.7816, 0.8828, 0.7699, 0.8966, 0.7922, 0.98, 0.8283, 0.9322, 0.8785, 0.8907])
me_hullhead.materials.append(mat_material_owl_head)
me_hullhead.use_remesh_preserve_volume = False
me_hullhead.use_remesh_preserve_attributes = False
me_hullhead.use_mirror_vertex_groups = False
me_hullhead.update()
me_hullhead.normals_split_custom_set([tuple(v) for v in zip(*[iter([-0.03932, 0.9461, 0.3216, -0.009001, 0.946, 0.324, 0.0115, 0.9405, 0.3397, 0.01322, 0.9434, 0.3313, -0.03932, 0.9461, 0.3216, 0.01322, 0.9434, 0.3313, -3.826e-06, 0.9472, 0.3205, -0.05236, 0.9467, 0.3179, -0.03932, 0.9461, 0.3216, -3.826e-06, 0.9472, 0.3205, -0.862, 0.4048, -0.3052, -0.4787, 0.8691, -0.1244, -0.4433, 0.8964, 0.0, -0.9211, 0.3893, 0.0, -0.02345, 0.9702, 0.241, -0.0387, 0.9485, 0.3143, -0.02281, 0.9478, 0.318, -0.01732, 0.9684, 0.2487, -0.02345, 0.9702, 0.241, -0.02281, 0.9478, 0.318, -0.7756, 0.5745, 0.2615, -0.8953, 0.428, 0.1233, -0.7754, 0.6308, 0.02884, -0.6436, 0.7257, 0.2431, -0.01408, 0.948, 0.318, -0.6163, 0.5642, 0.5493, -0.6063, 0.6333, 0.481, -0.594, 0.7286, 0.3412, -0.05578, 0.95, 0.3073, -0.8953, 0.428, 0.1233, -0.9355, 0.2929, 0.1976, -0.9355, 0.2929, 0.1976, -0.6436, 0.7257, 0.2431, -0.7754, 0.6308, 0.02884, -0.5407, 0.4003, -0.7399, -0.3558, 0.841, -0.4076, -0.04503, 0.957, 0.2867, -0.05578, 0.95, 0.3073, 0.0, 0.9927, 0.1208, 0.0, 0.994, -0.1094, -0.6163, 0.5642, 0.5493, -0.01408, 0.948, 0.318, 0.0, 0.942, 0.3355, 0.0, 0.6749, 0.7379, -0.6063, 0.6333, 0.481, -0.6163, 0.5642, 0.5493, 0.0, 0.6749, 0.7379, 0.0, 0.7769, 0.6296, -0.05578, 0.95, 0.3073, -0.594, 0.7286, 0.3412, 0.0, 0.9108, 0.4129, 0.0, 0.9927, 0.1208, -0.301, 0.5821, -0.7553, -0.04503, 0.957, 0.2867, 0.0, 0.994, -0.1094, -2.778e-07, 0.5663, -0.8242, -0.594, 0.7286, 0.3412, -0.6063, 0.6333, 0.481, 0.0, 0.7769, 0.6296, 0.0, 0.9108, 0.4129, -0.06132, 0.9532, 0.2959, 1.128e-05, 0.9559, 0.2936, -0.01408, 0.948, 0.318, -0.051, 0.9627, 0.2657, -0.05236, 0.9467, 0.3179, -3.826e-06, 0.9472, 0.3205, 1.128e-05, 0.9559, 0.2936, -0.06132, 0.9532, 0.2959, 0.0, 0.942, 0.3355, -0.01408, 0.948, 0.318, 1.128e-05, 0.9559, 0.2936, -0.02281, 0.9478, 0.318, -0.6436, 0.7257, 0.2431, -0.3558, 0.841, -0.4076, -0.01732, 0.9684, 0.2487, -0.0387, 0.9485, 0.3143, -0.7756, 0.5745, 0.2615, -0.6436, 0.7257, 0.2431, -0.02281, 0.9478, 0.318, 0.0115, 0.9405, 0.3397, -0.009001, 0.946, 0.324, -0.3301, 0.4491, 0.8303, 0.1261, 0.3563, 0.9258, -0.009001, 0.946, 0.324, -0.03932, 0.9461, 0.3216, -0.8447, 0.367, 0.3896, -0.3301, 0.4491, 0.8303, 0.1261, 0.3563, 0.9258, -0.3301, 0.4491, 0.8303, -0.4152, -0.3787, 0.8271, 0.1159, -0.2772, 0.9538, -0.3301, 0.4491, 0.8303, -0.8447, 0.367, 0.3896, -0.8934, -0.3025, 0.3322, -0.4152, -0.3787, 0.8271, 0.1159, -0.2772, 0.9538, -0.4152, -0.3787, 0.8271, -0.4672, -0.4851, 0.7392, -0.06977, -0.1577, 0.985, -0.4152, -0.3787, 0.8271, -0.8934, -0.3025, 0.3322, -0.8614, -0.2243, 0.4558, -0.4672, -0.4851, 0.7392, 0.1261, 0.3563, 0.9258, 0.1159, -0.2772, 0.9538, -0.06977, -0.1577, 0.985, 0.1821, 0.1228, 0.9756, 0.2719, 0.2435, 0.931, 0.3114, 0.4083, 0.8581, -0.01086, 0.5439, 0.8391, 0.2719, 0.2435, 0.931, 0.1821, 0.1228, 0.9756, -0.1132, 0.2613, 0.9586, -2.553e-07, 0.6338, 0.7735, -0.01086, 0.5439, 0.8391, -0.1132, 0.2613, 0.9586, -8.721e-08, 0.2785, 0.9604, -8.721e-08, 0.2785, 0.9604, -0.1132, 0.2613, 0.9586, -0.1285, -0.01068, 0.9917, -4.052e-08, -0.01102, 0.9999, -0.06977, -0.1577, 0.985, -0.1285, -0.01068, 0.9917, -0.1132, 0.2613, 0.9586, 0.1821, 0.1228, 0.9756, -0.03932, 0.9461, 0.3216, -0.9345, 0.3037, 0.1858, -0.8447, 0.367, 0.3896, -0.8775, 0.3224, 0.355, -0.9343, 0.06832, 0.3498, -0.9911, 0.02822, 0.1304, -0.9345, 0.3037, 0.1858, -0.9529, 0.303, -0.01013, -0.9989, 0.04641, 0.001151, -0.9343, 0.06832, 0.3498, -0.8775, 0.3224, 0.355, -0.8304, 0.3831, -0.4046, -0.9498, 0.09722, -0.2975, -0.9989, 0.04641, 0.001151, -0.9529, 0.303, -0.01013, -0.4722, 0.427, -0.7712, -0.7022, 0.141, -0.6979, -0.9498, 0.09722, -0.2975, -0.8304, 0.3831, -0.4046, -0.2491, 0.5025, -0.8279, -0.5416, 0.2154, -0.8125, -0.7022, 0.141, -0.6979, -0.4722, 0.427, -0.7712, -0.5416, 0.2154, -0.8125, -0.5577, 0.6914, -0.4594, -0.862, 0.4048, -0.3052, -2.19e-07, 0.2578, -0.9662, -0.3558, 0.841, -0.4076, -0.5407, 0.4003, -0.7399, -0.301, 0.5821, -0.7553, -2.778e-07, 0.5663, -0.8242, -1.613e-07, 0.8828, -0.4697, -0.1816, 0.5957, -0.7824, -0.3558, 0.841, -0.4076, -0.01408, 0.948, 0.318, -0.0387, 0.9485, 0.3143, -0.02345, 0.9702, 0.241, -0.051, 0.9627, 0.2657, -0.7022, 0.141, -0.6979, -0.5416, 0.2154, -0.8125, -0.6588, -0.04803, -0.7508, -0.7674, -0.101, -0.6331, -0.9989, 0.04641, 0.001151, -0.9498, 0.09722, -0.2975, -0.9674, -0.118, -0.224, -0.9939, -0.11, 0.007882, -0.9358, -0.09708, 0.3389, -0.9939, -0.11, 0.007882, -0.9436, -0.3307, 0.0165, -0.8898, -0.313, 0.3322, -0.5416, 0.2154, -0.8125, -0.862, 0.4048, -0.3052, -0.9483, -0.02381, -0.3163, -0.6588, -0.04803, -0.7508, -0.9498, 0.09722, -0.2975, -0.7022, 0.141, -0.6979, -0.7674, -0.101, -0.6331, -0.9674, -0.118, -0.224, -0.9343, 0.06832, 0.3498, -0.9989, 0.04641, 0.001151, -0.9939, -0.11, 0.007882, -0.9358, -0.09708, 0.3389, -0.9911, 0.02822, 0.1304, -0.9343, 0.06832, 0.3498, -0.9358, -0.09708, 0.3389, -0.8614, -0.2243, 0.4558, -0.6588, -0.04803, -0.7508, -0.9483, -0.02381, -0.3163, -0.9079, -0.2392, -0.3444, -0.6914, -0.2174, -0.689, -0.9939, -0.11, 0.007882, -0.9674, -0.118, -0.224, -0.9222, -0.3291, -0.2028, -0.9436, -0.3307, 0.0165, -0.4672, -0.4851, 0.7392, -0.8614, -0.2243, 0.4558, -0.7783, -0.2908, 0.5565, -0.5233, -0.245, 0.8162, -0.8614, -0.2243, 0.4558, -0.9358, -0.09708, 0.3389, -0.8898, -0.313, 0.3322, -0.7783, -0.2908, 0.5565, -0.1285, -0.01068, 0.9917, -0.06977, -0.1577, 0.985, -0.1833, -0.1791, 0.9666, -0.112, -0.1845, 0.9764, -0.9674, -0.118, -0.224, -0.7674, -0.101, -0.6331, -0.7878, -0.288, -0.5445, -0.9222, -0.3291, -0.2028, -4.052e-08, -0.01102, 0.9999, -0.1285, -0.01068, 0.9917, -0.112, -0.1845, 0.9764, -9.442e-08, -0.1879, 0.9822, -0.06977, -0.1577, 0.985, -0.4672, -0.4851, 0.7392, -0.5233, -0.245, 0.8162, -0.1833, -0.1791, 0.9666, -0.7674, -0.101, -0.6331, -0.6588, -0.04803, -0.7508, -0.6914, -0.2174, -0.689, -0.7878, -0.288, -0.5445, -0.9222, -0.3291, -0.2028, -0.7878, -0.288, -0.5445, -0.7707, -0.5223, -0.3649, -0.7967, -0.5894, -0.1333, -8.352e-08, -0.8792, 0.4764, -0.06063, -0.9114, 0.4069, 3.495e-09, -0.9978, 0.06576, -0.7878, -0.288, -0.5445, -0.6914, -0.2174, -0.689, -0.72, -0.3971, -0.5691, -0.7707, -0.5223, -0.3649, -0.8898, -0.313, 0.3322, -0.9436, -0.3307, 0.0165, -0.8029, -0.5933, 0.05734, -0.7684, -0.5475, 0.3314, -0.6914, -0.2174, -0.689, -0.9079, -0.2392, -0.3444, -0.588, -0.6798, -0.4384, -0.72, -0.3971, -0.5691, -0.3668, -0.5479, 0.7519, -0.7684, -0.5475, 0.3314, -0.3721, -0.8737, 0.3133, -9.442e-08, -0.1879, 0.9822, -0.112, -0.1845, 0.9764, 5.608e-09, -0.5348, 0.845, -0.9436, -0.3307, 0.0165, -0.9222, -0.3291, -0.2028, -0.7967, -0.5894, -0.1333, -0.8029, -0.5933, 0.05734, 5.608e-09, -0.5348, 0.845, -0.3668, -0.5479, 0.7519, -0.06063, -0.9114, 0.4069, -8.352e-08, -0.8792, 0.4764, -0.7783, -0.2908, 0.5565, -0.8898, -0.313, 0.3322, -0.7684, -0.5475, 0.3314, -0.3668, -0.5479, 0.7519, -0.112, -0.1845, 0.9764, -0.1833, -0.1791, 0.9666, -0.3668, -0.5479, 0.7519, 5.608e-09, -0.5348, 0.845, -0.5233, -0.245, 0.8162, -0.7783, -0.2908, 0.5565, -0.3668, -0.5479, 0.7519, -0.1833, -0.1791, 0.9666, -0.5233, -0.245, 0.8162, -0.3668, -0.5479, 0.7519, -0.06063, -0.9114, 0.4069, -0.3668, -0.5479, 0.7519, -0.3721, -0.8737, 0.3133, -0.7967, -0.5894, -0.1333, -0.7707, -0.5223, -0.3649, -0.4872, -0.8619, -0.1402, -0.3961, -0.9152, -0.07376, -0.8029, -0.5933, 0.05734, -0.7967, -0.5894, -0.1333, -0.3961, -0.9152, -0.07376, -0.3875, -0.9207, 0.04628, -0.7684, -0.5475, 0.3314, -0.8029, -0.5933, 0.05734, -0.3875, -0.9207, 0.04628, -0.3721, -0.8737, 0.3133, -0.4227, -0.8157, -0.3949, -0.4872, -0.8619, -0.1402, -0.7707, -0.5223, -0.3649, -0.72, -0.3971, -0.5691, -0.588, -0.6798, -0.4384, -0.4227, -0.8157, -0.3949, -0.72, -0.3971, -0.5691, -0.4227, -0.8157, -0.3949, -0.588, -0.6798, -0.4384, -0.1559, -0.9048, -0.3963, -0.05906, -0.9274, -0.3694, -0.3961, -0.9152, -0.07376, -0.4872, -0.8619, -0.1402, -0.04339, -0.9988, 0.02075, -0.03465, -0.9986, -0.03885, -0.4872, -0.8619, -0.1402, -0.4227, -0.8157, -0.3949, -0.05906, -0.9274, -0.3694, -0.04339, -0.9988, 0.02075, -0.3875, -0.9207, 0.04628, -0.3961, -0.9152, -0.07376, -0.03465, -0.9986, -0.03885, -0.04243, -0.9991, 0.004708, -0.3721, -0.8737, 0.3133, -0.3875, -0.9207, 0.04628, -0.04243, -0.9991, 0.004708, -0.06063, -0.9114, 0.4069, 3.495e-09, -0.9978, 0.06576, -0.06063, -0.9114, 0.4069, -0.04243, -0.9991, 0.004708, -0.05906, -0.9274, -0.3694, -0.1559, -0.9048, -0.3963, 1.238e-09, -0.9301, -0.3674, 0.0, -0.9346, -0.3556, -0.04339, -0.9988, 0.02075, -0.05906, -0.9274, -0.3694, 0.0, -0.9346, -0.3556, 3.679e-07, -1.0, 0.003514, -0.03465, -0.9986, -0.03885, -0.04339, -0.9988, 0.02075, -3.656e-07, -1.0, -0.008195, 1.582e-08, -0.9995, -0.03212, -0.03465, -0.9986, -0.03885, 1.582e-08, -0.9995, -0.03212, 3.495e-09, -0.9978, 0.06576, -0.04243, -0.9991, 0.004708, -0.9483, -0.02381, -0.3163, -0.862, 0.4048, -0.3052, -0.9211, 0.3893, 0.0, -0.9998, -0.01903, 0.0, -0.4787, 0.8691, -0.1244, -1.613e-07, 0.8828, -0.4697, 0.0, 1.0, 0.0, -0.4433, 0.8964, 0.0, -0.1559, -0.9048, -0.3963, -0.588, -0.6798, -0.4384, -0.6154, -0.7882, -1.75e-07, -0.2157, -0.9765, 0.0, -0.588, -0.6798, -0.4384, -0.9079, -0.2392, -0.3444, -0.9681, -0.2507, -1.664e-07, -0.6154, -0.7882, -1.75e-07, -0.9079, -0.2392, -0.3444, -0.9483, -0.02381, -0.3163, -0.9998, -0.01903, 0.0, -0.9681, -0.2507, -1.664e-07, 1.238e-09, -0.9301, -0.3674, -0.1559, -0.9048, -0.3963, -0.2157, -0.9765, 0.0, 0.0, -1.0, 0.0, -0.7756, 0.5745, 0.2615, -0.0387, 0.9485, 0.3143, -0.01408, 0.948, 0.318, -0.7754, 0.6308, 0.02884, -0.8953, 0.428, 0.1233, -0.05578, 0.95, 0.3073, -0.04503, 0.957, 0.2867, -0.8953, 0.428, 0.1233, -0.7756, 0.5745, 0.2615, -0.01408, 0.948, 0.318, -0.9355, 0.2929, 0.1976, -0.9355, 0.2929, 0.1976, -0.5407, 0.4003, -0.7399, -0.7754, 0.6308, 0.02884, -0.04503, 0.957, 0.2867, -0.301, 0.5821, -0.7553, 0.03933, 0.9461, 0.3216, -0.01321, 0.9434, 0.3313, -0.01149, 0.9405, 0.3397, 0.009002, 0.946, 0.324, 0.03933, 0.9461, 0.3216, -3.826e-06, 0.9472, 0.3205, -0.01321, 0.9434, 0.3313, 0.05236, 0.9467, 0.3179, -3.826e-06, 0.9472, 0.3205, 0.03933, 0.9461, 0.3216, 0.862, 0.4048, -0.3052, 0.9211, 0.3893, 0.0, 0.4433, 0.8964, 0.0, 0.4787, 0.8691, -0.1244, 0.02337, 0.9703, 0.241, 0.0228, 0.9478, 0.318, 0.03872, 0.9485, 0.3143, 0.01732, 0.9684, 0.2487, 0.0228, 0.9478, 0.318, 0.02337, 0.9703, 0.241, 0.7756, 0.5745, 0.2615, 0.6436, 0.7257, 0.2431, 0.7754, 0.6308, 0.02884, 0.8953, 0.428, 0.1233, 0.01409, 0.948, 0.318, 0.9355, 0.2929, 0.1976, 0.9355, 0.2929, 0.1976, 0.8953, 0.428, 0.1233, 0.05578, 0.95, 0.3073, 0.594, 0.7286, 0.3412, 0.6063, 0.6333, 0.481, 0.6163, 0.5642, 0.5493, 0.6436, 0.7257, 0.2431, 0.3558, 0.841, -0.4076, 0.5407, 0.4003, -0.7399, 0.7754, 0.6308, 0.02884, 0.04506, 0.957, 0.2867, 0.0, 0.994, -0.1094, 0.0, 0.9927, 0.1208, 0.05578, 0.95, 0.3073, 0.6163, 0.5642, 0.5493, 0.0, 0.6749, 0.7379, 0.0, 0.942, 0.3355, 0.01409, 0.948, 0.318, 0.6063, 0.6333, 0.481, 0.0, 0.7769, 0.6296, 0.0, 0.6749, 0.7379, 0.6163, 0.5642, 0.5493, 0.05578, 0.95, 0.3073, 0.0, 0.9927, 0.1208, 0.0, 0.9108, 0.4129, 0.594, 0.7286, 0.3412, 0.301, 0.5821, -0.7553, -2.778e-07, 0.5663, -0.8242, 0.0, 0.994, -0.1094, 0.04506, 0.957, 0.2867, 0.594, 0.7286, 0.3412, 0.0, 0.9108, 0.4129, 0.0, 0.7769, 0.6296, 0.6063, 0.6333, 0.481, 0.06129, 0.9533, 0.2959, 0.05097, 0.9627, 0.2657, 0.01409, 0.948, 0.318, 1.128e-05, 0.9559, 0.2936, 0.05236, 0.9467, 0.3179, 0.06129, 0.9533, 0.2959, 1.128e-05, 0.9559, 0.2936, -3.826e-06, 0.9472, 0.3205, 0.0, 0.942, 0.3355, 1.128e-05, 0.9559, 0.2936, 0.01409, 0.948, 0.318, 0.0228, 0.9478, 0.318, 0.01732, 0.9684, 0.2487, 0.3558, 0.841, -0.4076, 0.6436, 0.7257, 0.2431, 0.03872, 0.9485, 0.3143, 0.0228, 0.9478, 0.318, 0.6436, 0.7257, 0.2431, 0.7756, 0.5745, 0.2615, -0.01149, 0.9405, 0.3397, -0.1261, 0.3563, 0.9258, 0.3301, 0.4491, 0.8303, 0.009002, 0.946, 0.324, 0.009002, 0.946, 0.324, 0.3301, 0.4491, 0.8303, 0.8447, 0.367, 0.3896, 0.03933, 0.9461, 0.3216, -0.1261, 0.3563, 0.9258, -0.1159, -0.2772, 0.9538, 0.4152, -0.3787, 0.8271, 0.3301, 0.4491, 0.8303, 0.3301, 0.4491, 0.8303, 0.4152, -0.3787, 0.8271, 0.8934, -0.3025, 0.3322, 0.8447, 0.367, 0.3896, -0.1159, -0.2772, 0.9538, 0.06977, -0.1577, 0.985, 0.4672, -0.4851, 0.7392, 0.4152, -0.3787, 0.8271, 0.4152, -0.3787, 0.8271, 0.4672, -0.4851, 0.7392, 0.8614, -0.2243, 0.4558, 0.8934, -0.3025, 0.3322, -0.1261, 0.3563, 0.9258, -0.3114, 0.4083, 0.8581, -0.2719, 0.2435, 0.931, -0.1821, 0.1228, 0.9756, 0.06977, -0.1577, 0.985, -0.1159, -0.2772, 0.9538, 0.01086, 0.5439, 0.8391, 0.1132, 0.2613, 0.9586, -0.1821, 0.1228, 0.9756, -0.2719, 0.2435, 0.931, -2.553e-07, 0.6338, 0.7735, -8.721e-08, 0.2785, 0.9604, 0.1132, 0.2613, 0.9586, 0.01086, 0.5439, 0.8391, -8.721e-08, 0.2785, 0.9604, -4.052e-08, -0.01102, 0.9999, 0.1285, -0.01068, 0.9917, 0.1132, 0.2613, 0.9586, 0.06977, -0.1577, 0.985, -0.1821, 0.1228, 0.9756, 0.1132, 0.2613, 0.9586, 0.1285, -0.01068, 0.9917, 0.03933, 0.9461, 0.3216, 0.8447, 0.367, 0.3896, 0.9345, 0.3037, 0.1858, 0.8775, 0.3224, 0.355, 0.9345, 0.3037, 0.1858, 0.9911, 0.02822, 0.1304, 0.9343, 0.06832, 0.3498, 0.9529, 0.303, -0.01013, 0.8775, 0.3224, 0.355, 0.9343, 0.06832, 0.3498, 0.9989, 0.04641, 0.001151, 0.8304, 0.3831, -0.4046, 0.9529, 0.303, -0.01013, 0.9989, 0.04641, 0.001151, 0.9498, 0.09722, -0.2975, 0.4722, 0.427, -0.7712, 0.8304, 0.3831, -0.4046, 0.9498, 0.09722, -0.2975, 0.7022, 0.141, -0.6979, 0.2491, 0.5025, -0.8279, 0.4722, 0.427, -0.7712, 0.7022, 0.141, -0.6979, 0.5416, 0.2154, -0.8125, 0.5579, 0.6912, -0.4593, 0.2491, 0.5025, -0.8279, 0.5416, 0.2154, -0.8125, -2.19e-07, 0.2578, -0.9662, -2.778e-07, 0.5663, -0.8242, 0.301, 0.5821, -0.7553, 0.5407, 0.4003, -0.7399, 0.3558, 0.841, -0.4076, 0.1815, 0.5957, -0.7824, 0.4787, 0.8691, -0.1244, -1.613e-07, 0.8828, -0.4697, 0.01409, 0.948, 0.318, 0.05097, 0.9627, 0.2657, 0.02337, 0.9703, 0.241, 0.03872, 0.9485, 0.3143, 0.7022, 0.141, -0.6979, 0.7674, -0.101, -0.6331, 0.6588, -0.04803, -0.7508, 0.5416, 0.2154, -0.8125, 0.9989, 0.04641, 0.001151, 0.9939, -0.11, 0.007882, 0.9674, -0.118, -0.224, 0.9498, 0.09722, -0.2975, 0.9358, -0.09708, 0.3389, 0.8898, -0.313, 0.3322, 0.9436, -0.3307, 0.0165, 0.9939, -0.11, 0.007882, 0.5416, 0.2154, -0.8125, 0.6588, -0.04803, -0.7508, 0.9483, -0.02381, -0.3163, 0.862, 0.4048, -0.3052, 0.9498, 0.09722, -0.2975, 0.9674, -0.118, -0.224, 0.7674, -0.101, -0.6331, 0.7022, 0.141, -0.6979, 0.9343, 0.06832, 0.3498, 0.9358, -0.09708, 0.3389, 0.9939, -0.11, 0.007882, 0.9989, 0.04641, 0.001151, 0.9911, 0.02822, 0.1304, 0.8614, -0.2243, 0.4558, 0.9358, -0.09708, 0.3389, 0.9343, 0.06832, 0.3498, 0.6588, -0.04803, -0.7508, 0.6914, -0.2174, -0.689, 0.9079, -0.2392, -0.3444, 0.9483, -0.02381, -0.3163, 0.9939, -0.11, 0.007882, 0.9436, -0.3307, 0.0165, 0.9222, -0.3291, -0.2028, 0.9674, -0.118, -0.224, 0.4672, -0.4851, 0.7392, 0.5233, -0.245, 0.8162, 0.7783, -0.2908, 0.5565, 0.8614, -0.2243, 0.4558, 0.8614, -0.2243, 0.4558, 0.7783, -0.2908, 0.5565, 0.8898, -0.313, 0.3322, 0.9358, -0.09708, 0.3389, 0.1285, -0.01068, 0.9917, 0.112, -0.1845, 0.9764, 0.1833, -0.1791, 0.9666, 0.06977, -0.1577, 0.985, 0.9674, -0.118, -0.224, 0.9222, -0.3291, -0.2028, 0.7878, -0.288, -0.5445, 0.7674, -0.101, -0.6331, -4.052e-08, -0.01102, 0.9999, -9.442e-08, -0.1879, 0.9822, 0.112, -0.1845, 0.9764, 0.1285, -0.01068, 0.9917, 0.06977, -0.1577, 0.985, 0.1833, -0.1791, 0.9666, 0.5233, -0.245, 0.8162, 0.4672, -0.4851, 0.7392, 0.7674, -0.101, -0.6331, 0.7878, -0.288, -0.5445, 0.6914, -0.2174, -0.689, 0.6588, -0.04803, -0.7508, 0.9222, -0.3291, -0.2028, 0.7967, -0.5894, -0.1333, 0.7707, -0.5223, -0.3649, 0.7878, -0.288, -0.5445, -8.352e-08, -0.8792, 0.4764, 3.495e-09, -0.9978, 0.06576, 0.06063, -0.9114, 0.4069, 0.7878, -0.288, -0.5445, 0.7707, -0.5223, -0.3649, 0.7202, -0.3972, -0.5688, 0.6914, -0.2174, -0.689, 0.8898, -0.313, 0.3322, 0.7684, -0.5475, 0.3314, 0.8029, -0.5933, 0.05734, 0.9436, -0.3307, 0.0165, 0.6914, -0.2174, -0.689, 0.7202, -0.3972, -0.5688, 0.588, -0.6798, -0.4384, 0.9079, -0.2392, -0.3444, 0.3668, -0.5479, 0.7519, 0.3721, -0.8737, 0.3133, 0.7684, -0.5475, 0.3314, -9.442e-08, -0.1879, 0.9822, 5.608e-09, -0.5348, 0.845, 0.112, -0.1845, 0.9764, 0.9436, -0.3307, 0.0165, 0.8029, -0.5933, 0.05734, 0.7967, -0.5894, -0.1333, 0.9222, -0.3291, -0.2028, 5.608e-09, -0.5348, 0.845, -8.352e-08, -0.8792, 0.4764, 0.06063, -0.9114, 0.4069, 0.3668, -0.5479, 0.7519, 0.7783, -0.2908, 0.5565, 0.3668, -0.5479, 0.7519, 0.7684, -0.5475, 0.3314, 0.8898, -0.313, 0.3322, 0.112, -0.1845, 0.9764, 5.608e-09, -0.5348, 0.845, 0.3668, -0.5479, 0.7519, 0.1833, -0.1791, 0.9666, 0.5233, -0.245, 0.8162, 0.3668, -0.5479, 0.7519, 0.7783, -0.2908, 0.5565, 0.1833, -0.1791, 0.9666, 0.3668, -0.5479, 0.7519, 0.5233, -0.245, 0.8162, 0.06063, -0.9114, 0.4069, 0.3721, -0.8737, 0.3133, 0.3668, -0.5479, 0.7519, 0.7967, -0.5894, -0.1333, 0.3961, -0.9152, -0.07376, 0.4872, -0.8619, -0.1402, 0.7707, -0.5223, -0.3649, 0.8029, -0.5933, 0.05734, 0.3875, -0.9207, 0.04628, 0.3961, -0.9152, -0.07376, 0.7967, -0.5894, -0.1333, 0.7684, -0.5475, 0.3314, 0.3721, -0.8737, 0.3133, 0.3875, -0.9207, 0.04628, 0.8029, -0.5933, 0.05734, 0.4227, -0.8157, -0.3949, 0.7202, -0.3972, -0.5688, 0.7707, -0.5223, -0.3649, 0.4872, -0.8619, -0.1402, 0.588, -0.6798, -0.4384, 0.7202, -0.3972, -0.5688, 0.4227, -0.8157, -0.3949, 0.4227, -0.8157, -0.3949, 0.05906, -0.9274, -0.3694, 0.1559, -0.9048, -0.3963, 0.588, -0.6798, -0.4384, 0.3961, -0.9152, -0.07376, 0.03465, -0.9986, -0.03885, 0.04339, -0.9988, 0.02075, 0.4872, -0.8619, -0.1402, 0.4872, -0.8619, -0.1402, 0.04339, -0.9988, 0.02075, 0.05906, -0.9274, -0.3694, 0.4227, -0.8157, -0.3949, 0.3875, -0.9207, 0.04628, 0.04243, -0.9991, 0.004708, 0.03465, -0.9986, -0.03885, 0.3961, -0.9152, -0.07376, 0.3721, -0.8737, 0.3133, 0.06063, -0.9114, 0.4069, 0.04243, -0.9991, 0.004708, 0.3875, -0.9207, 0.04628, 3.495e-09, -0.9978, 0.06576, 0.04243, -0.9991, 0.004708, 0.06063, -0.9114, 0.4069, 0.05906, -0.9274, -0.3694, 0.0, -0.9346, -0.3556, 1.238e-09, -0.9301, -0.3674, 0.1559, -0.9048, -0.3963, 0.04339, -0.9988, 0.02075, 3.679e-07, -1.0, 0.003514, 0.0, -0.9346, -0.3556, 0.05906, -0.9274, -0.3694, 0.03465, -0.9986, -0.03885, 1.582e-08, -0.9995, -0.03212, -3.656e-07, -1.0, -0.008195, 0.04339, -0.9988, 0.02075, 0.03465, -0.9986, -0.03885, 0.04243, -0.9991, 0.004708, 3.495e-09, -0.9978, 0.06576, 1.582e-08, -0.9995, -0.03212, 0.9483, -0.02381, -0.3163, 0.9998, -0.01903, 0.0, 0.9211, 0.3893, 0.0, 0.862, 0.4048, -0.3052, 0.4787, 0.8691, -0.1244, 0.4433, 0.8964, 0.0, 0.0, 1.0, 0.0, -1.613e-07, 0.8828, -0.4697, 0.1559, -0.9048, -0.3963, 0.2157, -0.9765, 0.0, 0.6154, -0.7882, -1.75e-07, 0.588, -0.6798, -0.4384, 0.588, -0.6798, -0.4384, 0.6154, -0.7882, -1.75e-07, 0.9681, -0.2507, -1.664e-07, 0.9079, -0.2392, -0.3444, 0.9079, -0.2392, -0.3444, 0.9681, -0.2507, -1.664e-07, 0.9998, -0.01903, 0.0, 0.9483, -0.02381, -0.3163, 1.238e-09, -0.9301, -0.3674, 0.0, -1.0, 0.0, 0.2157, -0.9765, 0.0, 0.1559, -0.9048, -0.3963, 0.7756, 0.5745, 0.2615, 0.01409, 0.948, 0.318, 0.03872, 0.9485, 0.3143, 0.7754, 0.6308, 0.02884, 0.04506, 0.957, 0.2867, 0.05578, 0.95, 0.3073, 0.8953, 0.428, 0.1233, 0.8953, 0.428, 0.1233, 0.9355, 0.2929, 0.1976, 0.9355, 0.2929, 0.1976, 0.01409, 0.948, 0.318, 0.7756, 0.5745, 0.2615, 0.5407, 0.4003, -0.7399, 0.301, 0.5821, -0.7553, 0.04506, 0.957, 0.2867, 0.7754, 0.6308, 0.02884, -0.3558, 0.841, -0.4076, -0.1816, 0.5957, -0.7824, -0.2491, 0.5025, -0.8279, -0.01732, 0.9684, 0.2487, -0.01732, 0.9684, 0.2487, -0.2491, 0.5025, -0.8279, -0.4722, 0.427, -0.7712, -0.02345, 0.9702, 0.241, -0.02345, 0.9702, 0.241, -0.4722, 0.427, -0.7712, -0.8304, 0.3831, -0.4046, -0.051, 0.9627, 0.2657, -0.051, 0.9627, 0.2657, -0.8304, 0.3831, -0.4046, -0.9529, 0.303, -0.01013, -0.06132, 0.9532, 0.2959, -0.06132, 0.9532, 0.2959, -0.9529, 0.303, -0.01013, -0.8775, 0.3224, 0.355, -0.05236, 0.9467, 0.3179, -0.05236, 0.9467, 0.3179, -0.8775, 0.3224, 0.355, -0.9345, 0.3037, 0.1858, -0.03932, 0.9461, 0.3216, 0.3558, 0.841, -0.4076, 0.01732, 0.9684, 0.2487, 0.2491, 0.5025, -0.8279, 0.1815, 0.5957, -0.7824, 0.01732, 0.9684, 0.2487, 0.02337, 0.9703, 0.241, 0.4722, 0.427, -0.7712, 0.2491, 0.5025, -0.8279, 0.02337, 0.9703, 0.241, 0.05097, 0.9627, 0.2657, 0.8304, 0.3831, -0.4046, 0.4722, 0.427, -0.7712, 0.05097, 0.9627, 0.2657, 0.06129, 0.9533, 0.2959, 0.9529, 0.303, -0.01013, 0.8304, 0.3831, -0.4046, 0.06129, 0.9533, 0.2959, 0.05236, 0.9467, 0.3179, 0.8775, 0.3224, 0.355, 0.9529, 0.303, -0.01013, 0.05236, 0.9467, 0.3179, 0.03933, 0.9461, 0.3216, 0.9345, 0.3037, 0.1858, 0.8775, 0.3224, 0.355, -3.826e-06, 0.9472, 0.3205, -7.026e-08, 0.7394, 0.6733, -0.1611, 0.638, 0.753, -0.01321, 0.9434, 0.3313, -0.01321, 0.9434, 0.3313, -0.1611, 0.638, 0.753, -0.3114, 0.4083, 0.8581, -0.01149, 0.9405, 0.3397, -3.826e-06, 0.9472, 0.3205, 0.01322, 0.9434, 0.3313, 0.1611, 0.638, 0.753, -7.026e-08, 0.7394, 0.6733, 0.01322, 0.9434, 0.3313, 0.0115, 0.9405, 0.3397, 0.3114, 0.4083, 0.8581, 0.1611, 0.638, 0.753, -7.026e-08, 0.7394, 0.6733, -2.553e-07, 0.6338, 0.7735, 0.01086, 0.5439, 0.8391, -0.1611, 0.638, 0.753, -0.1611, 0.638, 0.753, 0.01086, 0.5439, 0.8391, -0.2719, 0.2435, 0.931, -0.3114, 0.4083, 0.8581, -7.026e-08, 0.7394, 0.6733, 0.1611, 0.638, 0.753, -0.01086, 0.5439, 0.8391, -2.553e-07, 0.6338, 0.7735, 0.1611, 0.638, 0.753, 0.3114, 0.4083, 0.8581, 0.2719, 0.2435, 0.931, -0.01086, 0.5439, 0.8391, -0.5577, 0.6914, -0.4594, -0.4787, 0.8691, -0.1244, -0.862, 0.4048, -0.3052, -0.4787, 0.8691, -0.1244, -0.1816, 0.5957, -0.7824, -1.613e-07, 0.8828, -0.4697, -2.19e-07, 0.2578, -0.9662, -1.613e-07, 0.8828, -0.4697, -0.3558, 0.841, -0.4076, -0.1816, 0.5957, -0.7824, -0.4787, 0.8691, -0.1244, -0.5577, 0.6914, -0.4594, 0.4787, 0.8691, -0.1244, 0.5579, 0.6912, -0.4593, 0.862, 0.4048, -0.3052, 0.1815, 0.5957, -0.7824, -1.613e-07, 0.8828, -0.4697, 0.3558, 0.841, -0.4076, 0.4787, 0.8691, -0.1244, 0.1815, 0.5957, -0.7824, 0.5579, 0.6912, -0.4593, -2.19e-07, 0.2578, -0.9662, 0.3558, 0.841, -0.4076, -1.613e-07, 0.8828, -0.4697, -0.5577, 0.6914, -0.4594, -0.2491, 0.5025, -0.8279, -0.1816, 0.5957, -0.7824, -0.2491, 0.5025, -0.8279, -0.5577, 0.6914, -0.4594, -0.5416, 0.2154, -0.8125, 0.2491, 0.5025, -0.8279, 0.5579, 0.6912, -0.4593, 0.1815, 0.5957, -0.7824, 0.5579, 0.6912, -0.4593, 0.5416, 0.2154, -0.8125, 0.862, 0.4048, -0.3052, -0.3114, 0.4083, 0.8581, -0.1261, 0.3563, 0.9258, -0.01149, 0.9405, 0.3397, 0.3114, 0.4083, 0.8581, 0.0115, 0.9405, 0.3397, 0.1261, 0.3563, 0.9258, -0.9345, 0.3037, 0.1858, -0.9911, 0.02822, 0.1304, -0.8614, -0.2243, 0.4558, -0.8934, -0.3025, 0.3322, -0.8447, 0.367, 0.3896, 0.8447, 0.367, 0.3896, 0.8934, -0.3025, 0.3322, 0.8614, -0.2243, 0.4558, 0.9911, 0.02822, 0.1304, 0.9345, 0.3037, 0.1858])] * 3)])
me_hullbody = bpy.data.meshes.new('HullBody')
me_hullbody.from_pydata([(-0.6886, -1.54, 0.942), (-1.036, -0.6624, 1.148), (-0.7019, -0.6537, 0.3899), (-0.6886, -0.8213, 0.3224), (-0.45, -1.546, 0.942), (-0.45, -1.594, 1.159), (-0.6886, -1.478, 1.159), (-0.45, -1.676, 3.0), (-0.45, -1.715, 2.483), (0.6176, -1.716, 2.358), (0.5759, -1.676, 3.0), (-0.45, -0.7995, 4.587), (-0.45, -1.365, 4.318), (0.5759, -1.365, 4.318), (0.5759, -0.7995, 4.587), (-0.45, -1.722, 1.401), (-0.6886, -1.703, 1.401), (-0.45, -0.9468, 0.3224), (-0.45, -0.9868, 0.01213), (0.5759, -0.9868, 0.01213), (0.5759, -0.9468, 0.3224), (0.5759, 2.517e-08, 4.587), (0.5756, 2.516e-08, 4.636), (0.5756, -0.7995, 4.636), (0.7745, -1.722, 1.401), (0.7745, -1.546, 0.942), (-0.8728, -0.6537, 0.2248), (-0.7019, -3.068e-08, 0.3899), (-0.8728, -3.815e-08, 0.2248), (-0.9055, -1.101, 1.318), (-0.8895, -1.128, 1.506), (-1.156, -0.6624, 1.968), (-1.122, -0.6624, 1.695), (-1.016, -0.6612, 4.223), (-0.7443, -1.101, 4.202), (-0.646, -0.6459, 4.586), (-0.757, -1.16, 4.152), (-0.45, -1.406, 4.247), (-0.9445, -1.177, 1.883), (-1.2, -0.6624, 2.325), (-0.6886, -0.8413, 0.1673), (-0.6886, -0.8613, 0.01213), (-0.6886, -3.01e-08, 4.586), (-1.042, -4.557e-08, 4.221), (-0.4502, -0.7995, 4.636), (-0.6463, -0.6459, 4.634), (-0.6886, -1.599, 2.504), (-0.6886, -1.55, 3.0), (-1.077, -0.7048, 3.926), (-1.163, -5.086e-08, 3.964), (-1.2, -5.247e-08, 2.325), (-1.156, -5.054e-08, 1.968), (-1.122, -4.906e-08, 1.695), (0.7745, -1.594, 1.159), (-1.036, -4.527e-08, 1.148), (-0.9609, -0.6537, 0.008029), (-0.9732, -1.24, 3.0), (-0.9732, -1.278, 2.612), (-0.9609, -4.2e-08, 0.008029), (-1.234, -0.6519, 2.612), (-1.33, -5.814e-08, 2.612), (-1.234, -0.6669, 3.0), (-1.33, -5.814e-08, 3.0), (-0.45, -1.563, 3.549), (0.5759, -1.563, 3.549), (-0.7799, -1.316, 3.541), (1.054, -1.322, 1.401), (1.054, -1.316, 2.358), (1.054, -1.146, 0.942), (1.054, -1.194, 1.159), (1.054, -1.276, 3.0), (1.054, -1.163, 3.527), (1.054, -1.01, 4.243), (1.054, -0.3998, 4.535), (1.054, -0.5871, 0.01213), (1.054, -0.5947, 0.3224), (1.054, 4.608e-08, 4.535), (1.054, 4.608e-08, 0.01213), (1.054, 4.608e-08, 0.3224), (1.608, 7.029e-08, 0.1615), (1.468, -0.7026, 0.197), (1.629, 7.121e-08, 0.2221), (1.489, -0.6759, 0.2576), (1.34, 5.857e-08, 1.032), (1.211, -0.6443, 1.032), (1.36, -0.5197, 0.6268), (1.536, 6.713e-08, 2.35), (1.463, -0.6443, 2.35), (1.481, 6.475e-08, 2.953), (1.408, -0.6443, 2.953), (1.408, -0.6443, 3.428), (1.481, 6.475e-08, 3.428), (1.481, 6.475e-08, 3.903), (1.408, -0.6443, 3.903), (1.054, -1.06, 4.119), (-0.4502, -1.968e-08, 4.636), (-0.6888, -3.011e-08, 4.634), (0.5759, -1.406, 4.247), (-0.6886, 1.54, 0.942), (-0.6886, 0.8213, 0.3224), (-0.7019, 0.6537, 0.3899), (-1.036, 0.6624, 1.148), (-0.45, 1.546, 0.942), (-0.6886, 1.478, 1.159), (-0.45, 1.594, 1.159), (-0.45, 1.676, 3.0), (0.5759, 1.676, 3.0), (0.6176, 1.716, 2.358), (-0.45, 1.715, 2.483), (-0.45, 0.7995, 4.587), (0.5759, 0.7995, 4.587), (0.5759, 1.365, 4.318), (-0.45, 1.365, 4.318), (-0.45, 1.722, 1.401), (-0.6886, 1.703, 1.401), (-0.45, 0.9468, 0.3224), (0.5759, 0.9468, 0.3224), (0.5759, 0.9868, 0.01213), (-0.45, 0.9868, 0.01213), (0.5756, 0.7995, 4.636), (0.7745, 1.722, 1.401), (0.7745, 1.546, 0.942), (-0.8728, 0.6537, 0.2248), (-0.9055, 1.101, 1.318), (-1.122, 0.6624, 1.695), (-1.156, 0.6624, 1.968), (-0.8895, 1.128, 1.506), (-1.016, 0.6612, 4.223), (-0.646, 0.6459, 4.586), (-0.7443, 1.101, 4.202), (-0.757, 1.16, 4.152), (-0.45, 1.406, 4.247), (-0.9445, 1.177, 1.883), (-1.2, 0.6624, 2.325), (-0.6886, 0.8613, 0.01213), (-0.6886, 0.8413, 0.1673), (-0.6463, 0.6459, 4.634), (-0.4502, 0.7995, 4.636), (-0.6886, 1.599, 2.504), (-0.6886, 1.55, 3.0), (-1.077, 0.7048, 3.926), (0.7745, 1.594, 1.159), (-0.9609, 0.6537, 0.008029), (-0.9732, 1.278, 2.612), (-0.9732, 1.24, 3.0), (-1.234, 0.6519, 2.612), (-1.234, 0.6669, 3.0), (-0.45, 1.563, 3.549), (0.5759, 1.563, 3.549), (-0.7799, 1.316, 3.541), (1.054, 1.316, 2.358), (1.054, 1.322, 1.401), (1.054, 1.194, 1.159), (1.054, 1.146, 0.942), (1.054, 1.276, 3.0), (1.054, 1.163, 3.527), (1.054, 0.3998, 4.535), (1.054, 1.01, 4.243), (1.054, 0.5947, 0.3224), (1.054, 0.5871, 0.01213), (1.468, 0.7026, 0.197), (1.489, 0.6759, 0.2576), (1.36, 0.5197, 0.6268), (1.211, 0.6443, 1.032), (1.463, 0.6443, 2.35), (1.408, 0.6443, 2.953), (1.408, 0.6443, 3.428), (1.408, 0.6443, 3.903), (1.054, 1.06, 4.119), (0.5759, 1.406, 4.247)], [], [(0, 1, 2, 3), (4, 5, 6, 0), (7, 8, 9, 10), (11, 12, 13, 14), (15, 16, 6, 5), (17, 18, 19, 20), (14, 21, 22, 23), (8, 15, 24, 9), (4, 17, 20, 25), (26, 2, 27, 28), (29, 30, 31, 32), (33, 34, 35), (36, 37, 12, 34), (38, 39, 31, 30), (18, 17, 3, 40, 41), (33, 35, 42, 43), (35, 11, 44, 45), (15, 8, 46, 16), (17, 4, 0, 3), (8, 7, 47, 46), (48, 33, 43, 49), (39, 50, 51, 31), (31, 51, 52, 32), (26, 40, 3, 2), (15, 5, 53, 24), (32, 52, 54, 1), (32, 1, 0, 29), (5, 4, 25, 53), (26, 55, 41, 40), (46, 47, 56, 57), (55, 26, 28, 58), (2, 1, 54, 27), (39, 59, 60, 50), (59, 61, 62, 60), (56, 61, 59, 57), (16, 38, 30, 6), (0, 6, 30, 29), (38, 57, 59, 39), (46, 57, 38, 16), (63, 7, 10, 64), (49, 62, 61, 48), (47, 65, 56), (48, 61, 56, 65, 36), (9, 24, 66, 67), (53, 25, 68, 69), (10, 9, 67, 70), (64, 10, 70, 71), (14, 13, 72, 73), (24, 53, 69, 66), (20, 19, 74, 75), (21, 14, 73, 76), (25, 20, 75, 68), (75, 74, 77, 78), (75, 78, 79, 80), (80, 79, 81, 82), (82, 81, 83, 84, 85), (84, 83, 86, 87), (80, 82, 85, 75), (75, 85, 84, 68), (66, 84, 87, 67), (68, 84, 66, 69), (87, 86, 88, 89), (67, 87, 89, 70), (90, 91, 92, 93), (93, 72, 94), (73, 93, 92, 76), (72, 93, 73), (95, 44, 23, 22), (44, 95, 96, 45), (42, 35, 45, 96), (11, 14, 23, 44), (48, 36, 34, 33), (13, 97, 94, 72), (12, 37, 97, 13), (12, 11, 35, 34), (97, 64, 71, 94), (90, 93, 94, 71), (89, 90, 71, 70), (89, 88, 91, 90), (37, 63, 64, 97), (63, 37, 36, 65), (47, 7, 63, 65), (98, 99, 100, 101), (102, 98, 103, 104), (105, 106, 107, 108), (109, 110, 111, 112), (113, 104, 103, 114), (115, 116, 117, 118), (110, 119, 22, 21), (108, 107, 120, 113), (102, 121, 116, 115), (122, 28, 27, 100), (123, 124, 125, 126), (127, 128, 129), (130, 129, 112, 131), (132, 126, 125, 133), (118, 134, 135, 99, 115), (127, 43, 42, 128), (128, 136, 137, 109), (113, 114, 138, 108), (115, 99, 98, 102), (108, 138, 139, 105), (140, 49, 43, 127), (133, 125, 51, 50), (125, 124, 52, 51), (122, 100, 99, 135), (113, 120, 141, 104), (124, 101, 54, 52), (124, 123, 98, 101), (104, 141, 121, 102), (122, 135, 134, 142), (138, 143, 144, 139), (142, 58, 28, 122), (100, 27, 54, 101), (133, 50, 60, 145), (145, 60, 62, 146), (144, 143, 145, 146), (114, 103, 126, 132), (98, 123, 126, 103), (132, 133, 145, 143), (138, 114, 132, 143), (147, 148, 106, 105), (49, 140, 146, 62), (139, 144, 149), (140, 130, 149, 144, 146), (107, 150, 151, 120), (141, 152, 153, 121), (106, 154, 150, 107), (148, 155, 154, 106), (110, 156, 157, 111), (120, 151, 152, 141), (116, 158, 159, 117), (21, 76, 156, 110), (121, 153, 158, 116), (158, 78, 77, 159), (158, 160, 79, 78), (160, 161, 81, 79), (161, 162, 163, 83, 81), (163, 164, 86, 83), (160, 158, 162, 161), (158, 153, 163, 162), (151, 150, 164, 163), (153, 152, 151, 163), (164, 165, 88, 86), (150, 154, 165, 164), (166, 167, 92, 91), (167, 168, 157), (156, 76, 92, 167), (157, 156, 167), (95, 22, 119, 137), (137, 136, 96, 95), (42, 96, 136, 128), (109, 137, 119, 110), (140, 127, 129, 130), (111, 157, 168, 169), (112, 111, 169, 131), (112, 129, 128, 109), (169, 168, 155, 148), (166, 155, 168, 167), (165, 154, 155, 166), (165, 166, 91, 88), (131, 169, 148, 147), (147, 149, 130, 131), (139, 149, 147, 105)])
me_hullbody.polygons.foreach_set('use_smooth', [True] * 164)
_k = set([(18, 19), (18, 41), (19, 74), (41, 55), (55, 58), (58, 142), (74, 77), (77, 159), (117, 118), (117, 159), (118, 134), (134, 142)])
me_hullbody.attributes.new('sharp_edge', 'BOOLEAN', 'EDGE').data.foreach_set('value', [ (min(e.vertices), max(e.vertices)) in _k for e in me_hullbody.edges])
_uv = me_hullbody.uv_layers.new(name='UVMap')
_uv.uv.foreach_set('vector', [0.6808, 0.1278, 0.6011, 0.1582, 0.6026, 0.063, 0.6183, 0.0568, 0.7406, 0.1423, 0.7401, 0.1681, 0.7176, 0.1648, 0.7209, 0.1413, 0.744, 0.3801, 0.743, 0.322, 0.8332, 0.3065, 0.8299, 0.3792, 0.7392, 0.5893, 0.7461, 0.5235, 0.8281, 0.5318, 0.8232, 0.6003, 0.7414, 0.1997, 0.7214, 0.2006, 0.7176, 0.1648, 0.7401, 0.1681, 0.7396, 0.0437, 0.7412, 0.0084, 0.8275, 0.0078, 0.8276, 0.0432, 0.0437, 0.5394, 0.1011, 0.5897, 0.0994, 0.5947, 0.0414, 0.5441, 0.743, 0.322, 0.7414, 0.1997, 0.8455, 0.1977, 0.8332, 0.3065, 0.7406, 0.1423, 0.7396, 0.0437, 0.8276, 0.0432, 0.8452, 0.1411, 0.602, 0.0354, 0.6026, 0.063, 0.5455, 0.0619, 0.5456, 0.0343, 0.6406, 0.1753, 0.6439, 0.1968, 0.5997, 0.2508, 0.6003, 0.2202, 0.5964, 0.4961, 0.6381, 0.5072, 0.599, 0.5529, 0.7144, 0.5207, 0.7463, 0.5179, 0.7461, 0.5235, 0.7147, 0.5334, 0.6468, 0.2408, 0.5985, 0.2903, 0.5997, 0.2508, 0.6439, 0.1968, 0.7412, 0.0084, 0.7396, 0.0437, 0.7176, 0.037, 0.7198, 0.0225, 0.7203, 0.0069, 0.5964, 0.4961, 0.599, 0.5529, 0.5433, 0.5527, 0.5435, 0.4965, 0.7201, 0.6011, 0.7392, 0.5893, 0.7399, 0.5944, 0.7218, 0.6058, 0.7414, 0.1997, 0.743, 0.322, 0.7207, 0.3258, 0.7214, 0.2006, 0.7396, 0.0437, 0.7406, 0.1423, 0.7209, 0.1413, 0.7176, 0.037, 0.743, 0.322, 0.744, 0.3801, 0.7213, 0.3828, 0.7207, 0.3258, 0.6003, 0.4646, 0.5964, 0.4961, 0.5435, 0.4965, 0.5437, 0.4662, 0.5985, 0.2903, 0.5445, 0.2886, 0.5447, 0.2494, 0.5997, 0.2508, 0.5997, 0.2508, 0.5447, 0.2494, 0.5448, 0.219, 0.6003, 0.2202, 0.602, 0.0354, 0.6248, 0.0404, 0.6183, 0.0568, 0.6026, 0.063, 0.7414, 0.1997, 0.7401, 0.1681, 0.8453, 0.1665, 0.8455, 0.1977, 0.6003, 0.2202, 0.5448, 0.219, 0.5451, 0.1569, 0.6011, 0.1582, 0.6003, 0.2202, 0.6011, 0.1582, 0.6808, 0.1278, 0.6406, 0.1753, 0.7401, 0.1681, 0.7406, 0.1423, 0.8452, 0.1411, 0.8453, 0.1665, 0.602, 0.0354, 0.603, 0.0085, 0.6307, 0.0236, 0.6248, 0.0404, 0.6896, 0.3122, 0.6845, 0.37, 0.6488, 0.3662, 0.6528, 0.3234, 0.603, 0.0085, 0.602, 0.0354, 0.5456, 0.0343, 0.5458, 0.0069, 0.6026, 0.063, 0.6011, 0.1582, 0.5451, 0.1569, 0.5455, 0.0619, 0.5985, 0.2903, 0.5969, 0.3218, 0.5443, 0.322, 0.5445, 0.2886, 0.5969, 0.3218, 0.5977, 0.3634, 0.5441, 0.3624, 0.5443, 0.322, 0.6488, 0.3662, 0.5977, 0.3634, 0.5969, 0.3218, 0.6528, 0.3234, 0.6968, 0.1838, 0.6468, 0.2408, 0.6439, 0.1968, 0.6777, 0.1542, 0.6808, 0.1278, 0.6777, 0.1542, 0.6439, 0.1968, 0.6406, 0.1753, 0.6468, 0.2408, 0.6528, 0.3234, 0.5969, 0.3218, 0.5985, 0.2903, 0.6896, 0.3122, 0.6528, 0.3234, 0.6468, 0.2408, 0.6968, 0.1838, 0.7449, 0.4419, 0.744, 0.3801, 0.8299, 0.3792, 0.8297, 0.442, 0.5437, 0.4662, 0.5441, 0.3624, 0.5977, 0.3634, 0.6003, 0.4646, 0.6845, 0.37, 0.6591, 0.4298, 0.6488, 0.3662, 0.6003, 0.4646, 0.5977, 0.3634, 0.6488, 0.3662, 0.6591, 0.4298, 0.643, 0.4982, 0.0283, 0.251, 0.0655, 0.1502, 0.1049, 0.1694, 0.0767, 0.2719, 0.0819, 0.1276, 0.0918, 0.1068, 0.1306, 0.1269, 0.1194, 0.1463, 0.0116, 0.3236, 0.0283, 0.251, 0.0767, 0.2719, 0.063, 0.3415, 0.0069, 0.3894, 0.0116, 0.3236, 0.063, 0.3415, 0.0586, 0.3998, 0.0437, 0.5394, 0.0097, 0.4848, 0.0574, 0.4751, 0.0919, 0.5237, 0.0655, 0.1502, 0.0819, 0.1276, 0.1194, 0.1463, 0.1049, 0.1694, 0.145, 0.038, 0.1569, 0.0069, 0.2013, 0.0434, 0.1874, 0.0727, 0.1011, 0.5897, 0.0437, 0.5394, 0.0919, 0.5237, 0.1177, 0.5413, 0.0918, 0.1068, 0.145, 0.038, 0.1874, 0.0727, 0.1306, 0.1269, 0.4302, 0.6077, 0.4309, 0.5723, 0.4811, 0.5723, 0.4809, 0.6076, 0.4302, 0.6077, 0.4809, 0.6076, 0.4806, 0.6725, 0.4214, 0.6555, 0.4214, 0.6555, 0.4806, 0.6725, 0.4806, 0.6799, 0.4192, 0.6583, 0.1982, 0.0701, 0.2543, 0.0878, 0.2289, 0.1818, 0.1728, 0.1544, 0.1991, 0.1169, 0.1728, 0.1544, 0.2289, 0.1818, 0.1867, 0.3255, 0.1378, 0.3005, 0.4214, 0.6555, 0.4192, 0.6583, 0.3931, 0.6228, 0.4302, 0.6077, 0.1874, 0.0727, 0.1991, 0.1169, 0.1728, 0.1544, 0.1306, 0.1269, 0.1049, 0.1694, 0.1728, 0.1544, 0.1378, 0.3005, 0.0767, 0.2719, 0.1306, 0.1269, 0.1728, 0.1544, 0.1049, 0.1694, 0.1194, 0.1463, 0.1378, 0.3005, 0.1867, 0.3255, 0.1682, 0.3855, 0.12, 0.3607, 0.0767, 0.2719, 0.1378, 0.3005, 0.12, 0.3607, 0.063, 0.3415, 0.108, 0.4074, 0.1539, 0.4307, 0.1402, 0.4733, 0.0977, 0.4514, 0.0977, 0.4514, 0.0574, 0.4751, 0.0556, 0.4624, 0.0919, 0.5237, 0.0977, 0.4514, 0.1402, 0.4733, 0.1177, 0.5413, 0.0574, 0.4751, 0.0977, 0.4514, 0.0919, 0.5237, 0.0739, 0.7515, 0.0069, 0.7515, 0.0069, 0.6369, 0.0739, 0.6369, 0.0069, 0.7515, 0.0739, 0.7515, 0.0739, 0.7781, 0.0198, 0.7734, 0.5433, 0.5527, 0.599, 0.5529, 0.599, 0.5585, 0.5432, 0.5585, 0.7392, 0.5893, 0.8232, 0.6003, 0.8228, 0.6058, 0.7399, 0.5944, 0.6003, 0.4646, 0.643, 0.4982, 0.6381, 0.5072, 0.5964, 0.4961, 0.0097, 0.4848, 0.0069, 0.472, 0.0556, 0.4624, 0.0574, 0.4751, 0.7461, 0.5235, 0.7463, 0.5179, 0.8288, 0.521, 0.8281, 0.5318, 0.7461, 0.5235, 0.7392, 0.5893, 0.7201, 0.6011, 0.7147, 0.5334, 0.0069, 0.472, 0.0069, 0.3894, 0.0586, 0.3998, 0.0556, 0.4624, 0.108, 0.4074, 0.0977, 0.4514, 0.0556, 0.4624, 0.0586, 0.3998, 0.12, 0.3607, 0.108, 0.4074, 0.0586, 0.3998, 0.063, 0.3415, 0.12, 0.3607, 0.1682, 0.3855, 0.1539, 0.4307, 0.108, 0.4074, 0.7463, 0.5179, 0.7449, 0.4419, 0.8297, 0.442, 0.8288, 0.521, 0.7449, 0.4419, 0.7463, 0.5179, 0.7144, 0.5207, 0.7107, 0.4489, 0.7213, 0.3828, 0.744, 0.3801, 0.7449, 0.4419, 0.7107, 0.4489, 0.4097, 0.1256, 0.4727, 0.0556, 0.4884, 0.0621, 0.4891, 0.1573, 0.9646, 0.1421, 0.9843, 0.1413, 0.9875, 0.1648, 0.965, 0.168, 0.96, 0.3799, 0.8742, 0.3783, 0.8712, 0.3055, 0.9613, 0.3218, 0.9638, 0.5891, 0.8798, 0.5994, 0.8752, 0.5309, 0.9573, 0.5233, 0.9635, 0.1996, 0.965, 0.168, 0.9875, 0.1648, 0.9835, 0.2006, 0.9661, 0.0435, 0.8781, 0.0423, 0.8783, 0.0069, 0.9646, 0.0083, 0.1686, 0.6161, 0.1668, 0.623, 0.0994, 0.5947, 0.1011, 0.5897, 0.9613, 0.3218, 0.8712, 0.3055, 0.8594, 0.1967, 0.9635, 0.1996, 0.9646, 0.1421, 0.86, 0.1401, 0.8781, 0.0423, 0.9661, 0.0435, 0.4893, 0.0345, 0.5456, 0.0343, 0.5455, 0.0619, 0.4884, 0.0621, 0.4494, 0.1738, 0.4893, 0.2193, 0.4897, 0.2499, 0.4459, 0.1952, 0.4906, 0.4952, 0.4875, 0.552, 0.4488, 0.5057, 0.989, 0.5208, 0.9887, 0.5335, 0.9573, 0.5233, 0.9571, 0.5177, 0.4426, 0.2391, 0.4459, 0.1952, 0.4897, 0.2499, 0.4904, 0.2894, 0.9646, 0.0083, 0.9855, 0.0069, 0.986, 0.0225, 0.9881, 0.037, 0.9661, 0.0435, 0.4906, 0.4952, 0.5435, 0.4965, 0.5433, 0.5527, 0.4875, 0.552, 0.9829, 0.6011, 0.9812, 0.6058, 0.9632, 0.5942, 0.9638, 0.5891, 0.9635, 0.1996, 0.9835, 0.2006, 0.9837, 0.3258, 0.9613, 0.3218, 0.9661, 0.0435, 0.9881, 0.037, 0.9843, 0.1413, 0.9646, 0.1421, 0.9613, 0.3218, 0.9837, 0.3258, 0.9827, 0.3827, 0.96, 0.3799, 0.4871, 0.4637, 0.5437, 0.4662, 0.5435, 0.4965, 0.4906, 0.4952, 0.4904, 0.2894, 0.4897, 0.2499, 0.5447, 0.2494, 0.5445, 0.2886, 0.4897, 0.2499, 0.4893, 0.2193, 0.5448, 0.219, 0.5447, 0.2494, 0.4893, 0.0345, 0.4884, 0.0621, 0.4727, 0.0556, 0.4664, 0.0391, 0.9635, 0.1996, 0.8594, 0.1967, 0.8598, 0.1654, 0.965, 0.168, 0.4893, 0.2193, 0.4891, 0.1573, 0.5451, 0.1569, 0.5448, 0.219, 0.4893, 0.2193, 0.4494, 0.1738, 0.4097, 0.1256, 0.4891, 0.1573, 0.965, 0.168, 0.8598, 0.1654, 0.86, 0.1401, 0.9646, 0.1421, 0.4893, 0.0345, 0.4664, 0.0391, 0.4606, 0.0222, 0.4886, 0.0076, 0.3992, 0.3098, 0.4358, 0.3217, 0.4394, 0.3645, 0.4038, 0.3677, 0.4886, 0.0076, 0.5458, 0.0069, 0.5456, 0.0343, 0.4893, 0.0345, 0.4884, 0.0621, 0.5455, 0.0619, 0.5451, 0.1569, 0.4891, 0.1573, 0.4904, 0.2894, 0.5445, 0.2886, 0.5443, 0.322, 0.4918, 0.3209, 0.4918, 0.3209, 0.5443, 0.322, 0.5441, 0.3624, 0.4906, 0.3626, 0.4394, 0.3645, 0.4358, 0.3217, 0.4918, 0.3209, 0.4906, 0.3626, 0.3931, 0.1813, 0.4125, 0.1521, 0.4459, 0.1952, 0.4426, 0.2391, 0.4097, 0.1256, 0.4494, 0.1738, 0.4459, 0.1952, 0.4125, 0.1521, 0.4426, 0.2391, 0.4904, 0.2894, 0.4918, 0.3209, 0.4358, 0.3217, 0.3992, 0.3098, 0.3931, 0.1813, 0.4426, 0.2391, 0.4358, 0.3217, 0.9589, 0.4417, 0.8741, 0.441, 0.8742, 0.3783, 0.96, 0.3799, 0.5437, 0.4662, 0.4871, 0.4637, 0.4906, 0.3626, 0.5441, 0.3624, 0.4038, 0.3677, 0.4394, 0.3645, 0.4286, 0.428, 0.4871, 0.4637, 0.444, 0.4966, 0.4286, 0.428, 0.4394, 0.3645, 0.4906, 0.3626, 0.3436, 0.4231, 0.2961, 0.3911, 0.3306, 0.2865, 0.3714, 0.3107, 0.3719, 0.2773, 0.3322, 0.2545, 0.3341, 0.2286, 0.3763, 0.2508, 0.3154, 0.4937, 0.2677, 0.4558, 0.2961, 0.3911, 0.3436, 0.4231, 0.2815, 0.5469, 0.2383, 0.5024, 0.2677, 0.4558, 0.3154, 0.4937, 0.1686, 0.6161, 0.145, 0.5557, 0.1965, 0.5572, 0.2244, 0.613, 0.3714, 0.3107, 0.3306, 0.2865, 0.3322, 0.2545, 0.3719, 0.2773, 0.3716, 0.1412, 0.3168, 0.1295, 0.3205, 0.0904, 0.3793, 0.1015, 0.1011, 0.5897, 0.1177, 0.5413, 0.145, 0.5557, 0.1686, 0.6161, 0.3763, 0.2508, 0.3341, 0.2286, 0.3168, 0.1295, 0.3716, 0.1412, 0.5316, 0.6084, 0.4809, 0.6076, 0.4811, 0.5723, 0.5313, 0.573, 0.5316, 0.6084, 0.54, 0.6564, 0.4806, 0.6725, 0.4809, 0.6076, 0.54, 0.6564, 0.5422, 0.6592, 0.4806, 0.6799, 0.4806, 0.6725, 0.3065, 0.1211, 0.2837, 0.1569, 0.2859, 0.2107, 0.2289, 0.1818, 0.2543, 0.0878, 0.2859, 0.2107, 0.2355, 0.3533, 0.1867, 0.3255, 0.2289, 0.1818, 0.54, 0.6564, 0.5316, 0.6084, 0.5686, 0.6241, 0.5422, 0.6592, 0.3168, 0.1295, 0.3341, 0.2286, 0.2859, 0.2107, 0.2837, 0.1569, 0.3306, 0.2865, 0.2961, 0.3911, 0.2355, 0.3533, 0.2859, 0.2107, 0.3341, 0.2286, 0.3322, 0.2545, 0.3306, 0.2865, 0.2859, 0.2107, 0.2355, 0.3533, 0.2158, 0.414, 0.1682, 0.3855, 0.1867, 0.3255, 0.2961, 0.3911, 0.2677, 0.4558, 0.2158, 0.414, 0.2355, 0.3533, 0.1988, 0.459, 0.1817, 0.5001, 0.1402, 0.4733, 0.1539, 0.4307, 0.1817, 0.5001, 0.205, 0.55, 0.1965, 0.5572, 0.145, 0.5557, 0.1177, 0.5413, 0.1402, 0.4733, 0.1817, 0.5001, 0.1965, 0.5572, 0.145, 0.5557, 0.1817, 0.5001, 0.0739, 0.7515, 0.0739, 0.6369, 0.1409, 0.6369, 0.1409, 0.7515, 0.1409, 0.7515, 0.128, 0.7734, 0.0739, 0.7781, 0.0739, 0.7515, 0.5433, 0.5527, 0.5432, 0.5585, 0.4875, 0.5576, 0.4875, 0.552, 0.9638, 0.5891, 0.9632, 0.5942, 0.8802, 0.6049, 0.8798, 0.5994, 0.4871, 0.4637, 0.4906, 0.4952, 0.4488, 0.5057, 0.444, 0.4966, 0.2244, 0.613, 0.1965, 0.5572, 0.205, 0.55, 0.2341, 0.6065, 0.9573, 0.5233, 0.8752, 0.5309, 0.8746, 0.52, 0.9571, 0.5177, 0.9573, 0.5233, 0.9887, 0.5335, 0.9829, 0.6011, 0.9638, 0.5891, 0.2341, 0.6065, 0.205, 0.55, 0.2383, 0.5024, 0.2815, 0.5469, 0.1988, 0.459, 0.2383, 0.5024, 0.205, 0.55, 0.1817, 0.5001, 0.2158, 0.414, 0.2677, 0.4558, 0.2383, 0.5024, 0.1988, 0.459, 0.2158, 0.414, 0.1988, 0.459, 0.1539, 0.4307, 0.1682, 0.3855, 0.9571, 0.5177, 0.8746, 0.52, 0.8741, 0.441, 0.9589, 0.4417, 0.9589, 0.4417, 0.9931, 0.4489, 0.989, 0.5208, 0.9571, 0.5177, 0.9827, 0.3827, 0.9931, 0.4489, 0.9589, 0.4417, 0.96, 0.3799])
me_hullbody.materials.append(mat_material_owl_body)
me_hullbody.use_remesh_preserve_volume = False
me_hullbody.use_remesh_preserve_attributes = False
me_hullbody.use_mirror_vertex_groups = False
me_hullbody.update()
me_hullbody.normals_split_custom_set([tuple(v) for v in zip(*[iter([-0.5795, -0.748, -0.3236, -0.9552, -0.1465, -0.257, -0.9731, -0.218, 0.07434, -0.7502, -0.655, -0.09052, -0.1157, -0.8966, -0.4274, -0.1235, -0.9349, -0.3328, -0.7048, -0.6964, -0.1349, -0.5795, -0.748, -0.3236, -0.2512, -0.9571, 0.1441, -0.1782, -0.9826, 0.05175, 0.3657, -0.9292, 0.05323, 0.3343, -0.9333, 0.1309, -0.3701, -0.7674, 0.5235, -0.3054, -0.6271, 0.7166, 0.2763, -0.6836, 0.6756, 0.4492, -0.5407, 0.7113, -0.1293, -0.9576, -0.2575, -0.6039, -0.7579, -0.2466, -0.7048, -0.6964, -0.1349, -0.1235, -0.9349, -0.3328, -0.1877, -0.9174, -0.351, -0.2334, -0.9644, 0.1243, 0.318, -0.9438, 0.09061, 0.3412, -0.8719, -0.3514, 0.4492, -0.5407, 0.7113, 0.7431, 5.705e-08, 0.6691, 0.7054, 5.096e-08, 0.7088, 0.5759, -0.5776, 0.5786, -0.1782, -0.9826, 0.05175, -0.1293, -0.9576, -0.2575, 0.4208, -0.8876, -0.1871, 0.3657, -0.9292, 0.05323, -0.1157, -0.8966, -0.4274, -0.1877, -0.9174, -0.351, 0.3412, -0.8719, -0.3514, 0.402, -0.8092, -0.4285, -0.8146, -0.347, 0.4648, -0.9731, -0.218, 0.07434, -0.9813, 1.103e-14, 0.1927, -0.8286, 0.0, 0.5599, -0.9076, -0.4157, -0.05834, -0.9164, -0.3864, -0.1044, -0.9735, -0.1903, -0.127, -0.972, -0.2052, -0.1143, -0.823, -0.2496, 0.5102, -0.6901, -0.4777, 0.5436, -0.8138, -0.3845, 0.4357, -0.7439, -0.5885, 0.3168, -0.3325, -0.8583, 0.3907, -0.3054, -0.6271, 0.7166, -0.6901, -0.4777, 0.5436, -0.9049, -0.4129, -0.1029, -0.9655, -0.2101, -0.1539, -0.9735, -0.1903, -0.127, -0.9164, -0.3864, -0.1044, -0.2334, -0.9644, 0.1243, -0.1877, -0.9174, -0.351, -0.7502, -0.655, -0.09052, -0.5767, -0.7916, 0.202, -0.5462, -0.8239, 0.151, -0.823, -0.2496, 0.5102, -0.8138, -0.3845, 0.4357, -0.9226, 1.268e-08, 0.3858, -0.8522, 1.47e-08, 0.5233, -0.8138, -0.3845, 0.4357, -0.3701, -0.7674, 0.5235, -0.2524, -0.7253, 0.6405, -0.6941, -0.3643, 0.6209, -0.1293, -0.9576, -0.2575, -0.1782, -0.9826, 0.05175, -0.6105, -0.7908, 0.04344, -0.6039, -0.7579, -0.2466, -0.1877, -0.9174, -0.351, -0.1157, -0.8966, -0.4274, -0.5795, -0.748, -0.3236, -0.7502, -0.655, -0.09052, -0.1782, -0.9826, 0.05175, -0.2512, -0.9571, 0.1441, -0.6116, -0.7796, 0.1348, -0.6105, -0.7908, 0.04344, -0.9216, -0.3097, 0.234, -0.823, -0.2496, 0.5102, -0.8522, 1.47e-08, 0.5233, -0.9699, -9.685e-09, 0.2437, -0.9655, -0.2101, -0.1539, -0.9801, -2.024e-08, -0.1984, -0.9924, 0.0, -0.1231, -0.9735, -0.1903, -0.127, -0.9735, -0.1903, -0.127, -0.9924, 0.0, -0.1231, -0.9902, 0.0, -0.1399, -0.972, -0.2052, -0.1143, -0.8146, -0.347, 0.4648, -0.5767, -0.7916, 0.202, -0.7502, -0.655, -0.09052, -0.9731, -0.218, 0.07434, -0.1293, -0.9576, -0.2575, -0.1235, -0.9349, -0.3328, 0.4621, -0.829, -0.3149, 0.4208, -0.8876, -0.1871, -0.972, -0.2052, -0.1143, -0.9902, 0.0, -0.1399, -0.9594, 0.0, -0.282, -0.9552, -0.1465, -0.257, -0.972, -0.2052, -0.1143, -0.9552, -0.1465, -0.257, -0.5795, -0.748, -0.3236, -0.9076, -0.4157, -0.05834, -0.1235, -0.9349, -0.3328, -0.1157, -0.8966, -0.4274, 0.402, -0.8092, -0.4285, 0.4621, -0.829, -0.3149, -0.8146, -0.347, 0.4648, -0.8725, -0.3672, 0.3223, -0.5462, -0.8239, 0.151, -0.5767, -0.7916, 0.202, -0.6105, -0.7908, 0.04344, -0.6116, -0.7796, 0.1348, -0.8296, -0.5488, 0.1033, -0.8572, -0.515, -0.001005, -0.8725, -0.3672, 0.3223, -0.8146, -0.347, 0.4648, -0.8286, 0.0, 0.5599, -0.9264, 0.0, 0.3766, -0.9731, -0.218, 0.07434, -0.9552, -0.1465, -0.257, -0.9594, 0.0, -0.282, -0.9813, 1.103e-14, 0.1927, -0.9655, -0.2101, -0.1539, -0.9643, -0.2484, -0.09153, -0.9906, -3.439e-08, -0.137, -0.9801, -2.024e-08, -0.1984, -0.9643, -0.2484, -0.09153, -0.953, -0.2902, 0.08665, -0.9967, -4.36e-08, 0.08141, -0.9906, -3.439e-08, -0.137, -0.8296, -0.5488, 0.1033, -0.953, -0.2902, 0.08665, -0.9643, -0.2484, -0.09153, -0.8572, -0.515, -0.001005, -0.6039, -0.7579, -0.2466, -0.9049, -0.4129, -0.1029, -0.9164, -0.3864, -0.1044, -0.7048, -0.6964, -0.1349, -0.5795, -0.748, -0.3236, -0.7048, -0.6964, -0.1349, -0.9164, -0.3864, -0.1044, -0.9076, -0.4157, -0.05834, -0.9049, -0.4129, -0.1029, -0.8572, -0.515, -0.001005, -0.9643, -0.2484, -0.09153, -0.9655, -0.2101, -0.1539, -0.6105, -0.7908, 0.04344, -0.8572, -0.515, -0.001005, -0.9049, -0.4129, -0.1029, -0.6039, -0.7579, -0.2466, -0.3018, -0.9282, 0.2177, -0.2512, -0.9571, 0.1441, 0.3343, -0.9333, 0.1309, 0.3331, -0.9226, 0.1948, -0.9699, -9.685e-09, 0.2437, -0.9967, -4.36e-08, 0.08141, -0.953, -0.2902, 0.08665, -0.9216, -0.3097, 0.234, -0.6116, -0.7796, 0.1348, -0.7331, -0.6537, 0.1875, -0.8296, -0.5488, 0.1033, -0.9216, -0.3097, 0.234, -0.953, -0.2902, 0.08665, -0.8296, -0.5488, 0.1033, -0.7331, -0.6537, 0.1875, -0.7439, -0.5885, 0.3168, 0.3657, -0.9292, 0.05323, 0.4208, -0.8876, -0.1871, 0.8474, -0.5168, -0.1217, 0.8045, -0.5935, 0.0224, 0.4621, -0.829, -0.3149, 0.402, -0.8092, -0.4285, 0.7983, -0.5095, -0.3211, 0.8866, -0.4357, -0.1555, 0.3343, -0.9333, 0.1309, 0.3657, -0.9292, 0.05323, 0.8045, -0.5935, 0.0224, 0.7588, -0.6453, 0.08811, 0.3331, -0.9226, 0.1948, 0.3343, -0.9333, 0.1309, 0.7588, -0.6453, 0.08811, 0.7388, -0.6652, 0.108, 0.4492, -0.5407, 0.7113, 0.2763, -0.6836, 0.6756, 0.6581, -0.5096, 0.5543, 0.5396, -0.1333, 0.8313, 0.4208, -0.8876, -0.1871, 0.4621, -0.829, -0.3149, 0.8866, -0.4357, -0.1555, 0.8474, -0.5168, -0.1217, 0.3412, -0.8719, -0.3514, 0.318, -0.9438, 0.09061, 0.9019, -0.4313, 0.02253, 0.6393, -0.6515, -0.4085, 0.7431, 5.705e-08, 0.6691, 0.4492, -0.5407, 0.7113, 0.5396, -0.1333, 0.8313, 0.5296, 1.017e-08, 0.8483, 0.402, -0.8092, -0.4285, 0.3412, -0.8719, -0.3514, 0.6393, -0.6515, -0.4085, 0.7983, -0.5095, -0.3211, 0.6393, -0.6515, -0.4085, 0.9019, -0.4313, 0.02253, 1.0, 0.0, 2.215e-08, 0.5986, 4.829e-09, -0.801, 0.6393, -0.6515, -0.4085, 0.5986, 4.829e-09, -0.801, 0.5314, 0.0, -0.8471, 0.2292, -0.7741, -0.5901, 0.2292, -0.7741, -0.5901, 0.5314, 0.0, -0.8471, 0.9998, -3.73e-08, 0.01817, 0.6647, -0.7216, 0.1935, 0.6647, -0.7216, 0.1935, 0.9998, -3.73e-08, 0.01817, 0.9958, -4.354e-08, 0.09161, 0.9397, -0.3349, -0.06878, 0.8201, -0.5444, 0.1761, 0.9397, -0.3349, -0.06878, 0.9958, -4.354e-08, 0.09161, 0.9993, 0.0, -0.03861, 0.9548, -0.2957, -0.03125, 0.2292, -0.7741, -0.5901, 0.6647, -0.7216, 0.1935, 0.8201, -0.5444, 0.1761, 0.6393, -0.6515, -0.4085, 0.6393, -0.6515, -0.4085, 0.8201, -0.5444, 0.1761, 0.9397, -0.3349, -0.06878, 0.7983, -0.5095, -0.3211, 0.8474, -0.5168, -0.1217, 0.9397, -0.3349, -0.06878, 0.9548, -0.2957, -0.03125, 0.8045, -0.5935, 0.0224, 0.7983, -0.5095, -0.3211, 0.9397, -0.3349, -0.06878, 0.8474, -0.5168, -0.1217, 0.8866, -0.4357, -0.1555, 0.9548, -0.2957, -0.03125, 0.9993, 0.0, -0.03861, 0.999, -2.381e-09, 0.04499, 0.946, -0.32, 0.05133, 0.8045, -0.5935, 0.0224, 0.9548, -0.2957, -0.03125, 0.946, -0.32, 0.05133, 0.7588, -0.6453, 0.08811, 0.9395, -0.3414, 0.02974, 1.0, 0.0, -1.248e-07, 0.9621, 2.53e-09, 0.2728, 0.9162, -0.3152, 0.2473, 0.9162, -0.3152, 0.2473, 0.6581, -0.5096, 0.5543, 0.7113, -0.6733, 0.2019, 0.5396, -0.1333, 0.8313, 0.9162, -0.3152, 0.2473, 0.9621, 2.53e-09, 0.2728, 0.5296, 1.017e-08, 0.8483, 0.6581, -0.5096, 0.5543, 0.9162, -0.3152, 0.2473, 0.5396, -0.1333, 0.8313, -0.004419, -2.594e-10, 1.0, -0.2524, -0.7253, 0.6405, 0.5759, -0.5776, 0.5786, 0.7054, 5.096e-08, 0.7088, -0.2524, -0.7253, 0.6405, -0.004419, -2.594e-10, 1.0, -0.7259, 5.133e-09, 0.6878, -0.6941, -0.3643, 0.6209, -0.9226, 1.268e-08, 0.3858, -0.8138, -0.3845, 0.4357, -0.6941, -0.3643, 0.6209, -0.7259, 5.133e-09, 0.6878, -0.3701, -0.7674, 0.5235, 0.4492, -0.5407, 0.7113, 0.5759, -0.5776, 0.5786, -0.2524, -0.7253, 0.6405, -0.9216, -0.3097, 0.234, -0.7439, -0.5885, 0.3168, -0.6901, -0.4777, 0.5436, -0.823, -0.2496, 0.5102, 0.2763, -0.6836, 0.6756, 0.3163, -0.8908, 0.3261, 0.7113, -0.6733, 0.2019, 0.6581, -0.5096, 0.5543, -0.3054, -0.6271, 0.7166, -0.3325, -0.8583, 0.3907, 0.3163, -0.8908, 0.3261, 0.2763, -0.6836, 0.6756, -0.3054, -0.6271, 0.7166, -0.3701, -0.7674, 0.5235, -0.8138, -0.3845, 0.4357, -0.6901, -0.4777, 0.5436, 0.3163, -0.8908, 0.3261, 0.3331, -0.9226, 0.1948, 0.7388, -0.6652, 0.108, 0.7113, -0.6733, 0.2019, 0.9395, -0.3414, 0.02974, 0.9162, -0.3152, 0.2473, 0.7113, -0.6733, 0.2019, 0.7388, -0.6652, 0.108, 0.946, -0.32, 0.05133, 0.9395, -0.3414, 0.02974, 0.7388, -0.6652, 0.108, 0.7588, -0.6453, 0.08811, 0.946, -0.32, 0.05133, 0.999, -2.381e-09, 0.04499, 1.0, 0.0, -1.248e-07, 0.9395, -0.3414, 0.02974, -0.3325, -0.8583, 0.3907, -0.3018, -0.9282, 0.2177, 0.3331, -0.9226, 0.1948, 0.3163, -0.8908, 0.3261, -0.3018, -0.9282, 0.2177, -0.3325, -0.8583, 0.3907, -0.7439, -0.5885, 0.3168, -0.7331, -0.6537, 0.1875, -0.6116, -0.7796, 0.1348, -0.2512, -0.9571, 0.1441, -0.3018, -0.9282, 0.2177, -0.7331, -0.6537, 0.1875, -0.5795, 0.748, -0.3236, -0.7502, 0.655, -0.09053, -0.9731, 0.218, 0.07434, -0.9552, 0.1465, -0.257, -0.1157, 0.8966, -0.4274, -0.5795, 0.748, -0.3236, -0.7048, 0.6964, -0.1349, -0.1235, 0.9349, -0.3328, -0.2512, 0.9571, 0.1441, 0.3343, 0.9333, 0.1309, 0.3657, 0.9292, 0.05323, -0.1782, 0.9826, 0.05175, -0.3701, 0.7674, 0.5235, 0.4492, 0.5407, 0.7113, 0.2763, 0.6836, 0.6756, -0.3054, 0.6271, 0.7166, -0.1293, 0.9576, -0.2575, -0.1235, 0.9349, -0.3328, -0.7048, 0.6964, -0.1349, -0.6039, 0.7579, -0.2466, -0.1877, 0.9174, -0.351, 0.3412, 0.8719, -0.3514, 0.318, 0.9438, 0.09061, -0.2334, 0.9644, 0.1243, 0.4492, 0.5407, 0.7113, 0.5759, 0.5776, 0.5786, 0.7054, 5.096e-08, 0.7088, 0.7431, 5.705e-08, 0.6691, -0.1782, 0.9826, 0.05175, 0.3657, 0.9292, 0.05323, 0.4208, 0.8876, -0.1871, -0.1293, 0.9576, -0.2575, -0.1157, 0.8966, -0.4274, 0.402, 0.8092, -0.4285, 0.3412, 0.8719, -0.3514, -0.1877, 0.9174, -0.351, -0.8146, 0.347, 0.4648, -0.8286, 0.0, 0.5599, -0.9813, 1.103e-14, 0.1927, -0.9731, 0.218, 0.07434, -0.9076, 0.4157, -0.05833, -0.972, 0.2052, -0.1143, -0.9735, 0.1903, -0.127, -0.9164, 0.3864, -0.1044, -0.823, 0.2496, 0.5102, -0.8138, 0.3845, 0.4357, -0.6901, 0.4777, 0.5436, -0.7439, 0.5885, 0.3168, -0.6901, 0.4777, 0.5436, -0.3054, 0.6271, 0.7166, -0.3325, 0.8583, 0.3907, -0.9049, 0.4129, -0.1029, -0.9164, 0.3864, -0.1044, -0.9735, 0.1903, -0.127, -0.9655, 0.2101, -0.1539, -0.2334, 0.9644, 0.1243, -0.5462, 0.8239, 0.151, -0.5767, 0.7916, 0.202, -0.7502, 0.655, -0.09053, -0.1877, 0.9174, -0.351, -0.823, 0.2496, 0.5102, -0.8522, 1.47e-08, 0.5233, -0.9226, 1.268e-08, 0.3858, -0.8138, 0.3845, 0.4357, -0.8138, 0.3845, 0.4357, -0.6941, 0.3643, 0.6209, -0.2524, 0.7253, 0.6405, -0.3701, 0.7674, 0.5235, -0.1293, 0.9576, -0.2575, -0.6039, 0.7579, -0.2466, -0.6105, 0.7908, 0.04344, -0.1782, 0.9826, 0.05175, -0.1877, 0.9174, -0.351, -0.7502, 0.655, -0.09053, -0.5795, 0.748, -0.3236, -0.1157, 0.8966, -0.4274, -0.1782, 0.9826, 0.05175, -0.6105, 0.7908, 0.04344, -0.6116, 0.7796, 0.1348, -0.2512, 0.9571, 0.1441, -0.9216, 0.3097, 0.234, -0.9699, -9.685e-09, 0.2437, -0.8522, 1.47e-08, 0.5233, -0.823, 0.2496, 0.5102, -0.9655, 0.2101, -0.1539, -0.9735, 0.1903, -0.127, -0.9924, 0.0, -0.1231, -0.9801, -2.024e-08, -0.1984, -0.9735, 0.1903, -0.127, -0.972, 0.2052, -0.1143, -0.9902, 0.0, -0.1399, -0.9924, 0.0, -0.1231, -0.8146, 0.347, 0.4648, -0.9731, 0.218, 0.07434, -0.7502, 0.655, -0.09053, -0.5767, 0.7916, 0.202, -0.1293, 0.9576, -0.2575, 0.4208, 0.8876, -0.1871, 0.4621, 0.829, -0.3149, -0.1235, 0.9349, -0.3328, -0.972, 0.2052, -0.1143, -0.9552, 0.1465, -0.257, -0.9594, 0.0, -0.282, -0.9902, 0.0, -0.1399, -0.972, 0.2052, -0.1143, -0.9076, 0.4157, -0.05833, -0.5795, 0.748, -0.3236, -0.9552, 0.1465, -0.257, -0.1235, 0.9349, -0.3328, 0.4621, 0.829, -0.3149, 0.402, 0.8092, -0.4285, -0.1157, 0.8966, -0.4274, -0.8146, 0.347, 0.4648, -0.5767, 0.7916, 0.202, -0.5462, 0.8239, 0.151, -0.8725, 0.3672, 0.3223, -0.6105, 0.7908, 0.04344, -0.8572, 0.515, -0.001004, -0.8296, 0.5488, 0.1033, -0.6116, 0.7796, 0.1348, -0.8725, 0.3672, 0.3223, -0.9264, 0.0, 0.3766, -0.8286, 0.0, 0.5599, -0.8146, 0.347, 0.4648, -0.9731, 0.218, 0.07434, -0.9813, 1.103e-14, 0.1927, -0.9594, 0.0, -0.282, -0.9552, 0.1465, -0.257, -0.9655, 0.2101, -0.1539, -0.9801, -2.024e-08, -0.1984, -0.9906, -3.439e-08, -0.137, -0.9643, 0.2484, -0.09153, -0.9643, 0.2484, -0.09153, -0.9906, -3.439e-08, -0.137, -0.9967, -4.36e-08, 0.08141, -0.953, 0.2902, 0.08665, -0.8296, 0.5488, 0.1033, -0.8572, 0.515, -0.001004, -0.9643, 0.2484, -0.09153, -0.953, 0.2902, 0.08665, -0.6039, 0.7579, -0.2466, -0.7048, 0.6964, -0.1349, -0.9164, 0.3864, -0.1044, -0.9049, 0.4129, -0.1029, -0.5795, 0.748, -0.3236, -0.9076, 0.4157, -0.05833, -0.9164, 0.3864, -0.1044, -0.7048, 0.6964, -0.1349, -0.9049, 0.4129, -0.1029, -0.9655, 0.2101, -0.1539, -0.9643, 0.2484, -0.09153, -0.8572, 0.515, -0.001004, -0.6105, 0.7908, 0.04344, -0.6039, 0.7579, -0.2466, -0.9049, 0.4129, -0.1029, -0.8572, 0.515, -0.001004, -0.3018, 0.9282, 0.2177, 0.3331, 0.9226, 0.1948, 0.3343, 0.9333, 0.1309, -0.2512, 0.9571, 0.1441, -0.9699, -9.685e-09, 0.2437, -0.9216, 0.3097, 0.234, -0.953, 0.2902, 0.08665, -0.9967, -4.36e-08, 0.08141, -0.6116, 0.7796, 0.1348, -0.8296, 0.5488, 0.1033, -0.7331, 0.6537, 0.1875, -0.9216, 0.3097, 0.234, -0.7439, 0.5885, 0.3168, -0.7331, 0.6537, 0.1875, -0.8296, 0.5488, 0.1033, -0.953, 0.2902, 0.08665, 0.3657, 0.9292, 0.05323, 0.8045, 0.5935, 0.0224, 0.8474, 0.5168, -0.1217, 0.4208, 0.8876, -0.1871, 0.4621, 0.829, -0.3149, 0.8866, 0.4357, -0.1555, 0.7983, 0.5095, -0.3211, 0.402, 0.8092, -0.4285, 0.3343, 0.9333, 0.1309, 0.7588, 0.6453, 0.08811, 0.8045, 0.5935, 0.0224, 0.3657, 0.9292, 0.05323, 0.3331, 0.9226, 0.1948, 0.7388, 0.6652, 0.108, 0.7588, 0.6453, 0.08811, 0.3343, 0.9333, 0.1309, 0.4492, 0.5407, 0.7113, 0.5396, 0.1333, 0.8313, 0.6581, 0.5096, 0.5543, 0.2763, 0.6836, 0.6756, 0.4208, 0.8876, -0.1871, 0.8474, 0.5168, -0.1217, 0.8866, 0.4357, -0.1555, 0.4621, 0.829, -0.3149, 0.3412, 0.8719, -0.3514, 0.6393, 0.6515, -0.4085, 0.9019, 0.4313, 0.02253, 0.318, 0.9438, 0.09061, 0.7431, 5.705e-08, 0.6691, 0.5296, 1.017e-08, 0.8483, 0.5396, 0.1333, 0.8313, 0.4492, 0.5407, 0.7113, 0.402, 0.8092, -0.4285, 0.7983, 0.5095, -0.3211, 0.6393, 0.6515, -0.4085, 0.3412, 0.8719, -0.3514, 0.6393, 0.6515, -0.4085, 0.5986, 4.829e-09, -0.801, 1.0, 0.0, 2.215e-08, 0.9019, 0.4313, 0.02253, 0.6393, 0.6515, -0.4085, 0.2292, 0.7741, -0.5901, 0.5314, 0.0, -0.8471, 0.5986, 4.829e-09, -0.801, 0.2292, 0.7741, -0.5901, 0.6647, 0.7216, 0.1935, 0.9998, -3.73e-08, 0.01817, 0.5314, 0.0, -0.8471, 0.6647, 0.7216, 0.1935, 0.8201, 0.5444, 0.1761, 0.9397, 0.3349, -0.06878, 0.9958, -4.354e-08, 0.09161, 0.9998, -3.73e-08, 0.01817, 0.9397, 0.3349, -0.06878, 0.9548, 0.2957, -0.03125, 0.9993, 0.0, -0.03861, 0.9958, -4.354e-08, 0.09161, 0.2292, 0.7741, -0.5901, 0.6393, 0.6515, -0.4085, 0.8201, 0.5444, 0.1761, 0.6647, 0.7216, 0.1935, 0.6393, 0.6515, -0.4085, 0.7983, 0.5095, -0.3211, 0.9397, 0.3349, -0.06878, 0.8201, 0.5444, 0.1761, 0.8474, 0.5168, -0.1217, 0.8045, 0.5935, 0.0224, 0.9548, 0.2957, -0.03125, 0.9397, 0.3349, -0.06878, 0.7983, 0.5095, -0.3211, 0.8866, 0.4357, -0.1555, 0.8474, 0.5168, -0.1217, 0.9397, 0.3349, -0.06878, 0.9548, 0.2957, -0.03125, 0.946, 0.32, 0.05133, 0.999, -2.381e-09, 0.04499, 0.9993, 0.0, -0.03861, 0.8045, 0.5935, 0.0224, 0.7588, 0.6453, 0.08811, 0.946, 0.32, 0.05133, 0.9548, 0.2957, -0.03125, 0.9395, 0.3414, 0.02974, 0.9162, 0.3152, 0.2473, 0.9621, 2.53e-09, 0.2728, 1.0, 0.0, -1.248e-07, 0.9162, 0.3152, 0.2473, 0.7113, 0.6733, 0.2019, 0.6581, 0.5096, 0.5543, 0.5396, 0.1333, 0.8313, 0.5296, 1.017e-08, 0.8483, 0.9621, 2.53e-09, 0.2728, 0.9162, 0.3152, 0.2473, 0.6581, 0.5096, 0.5543, 0.5396, 0.1333, 0.8313, 0.9162, 0.3152, 0.2473, -0.004419, -2.594e-10, 1.0, 0.7054, 5.096e-08, 0.7088, 0.5759, 0.5776, 0.5786, -0.2524, 0.7253, 0.6405, -0.2524, 0.7253, 0.6405, -0.6941, 0.3643, 0.6209, -0.7259, 5.133e-09, 0.6878, -0.004419, -2.594e-10, 1.0, -0.9226, 1.268e-08, 0.3858, -0.7259, 5.133e-09, 0.6878, -0.6941, 0.3643, 0.6209, -0.8138, 0.3845, 0.4357, -0.3701, 0.7674, 0.5235, -0.2524, 0.7253, 0.6405, 0.5759, 0.5776, 0.5786, 0.4492, 0.5407, 0.7113, -0.9216, 0.3097, 0.234, -0.823, 0.2496, 0.5102, -0.6901, 0.4777, 0.5436, -0.7439, 0.5885, 0.3168, 0.2763, 0.6836, 0.6756, 0.6581, 0.5096, 0.5543, 0.7113, 0.6733, 0.2019, 0.3163, 0.8908, 0.3261, -0.3054, 0.6271, 0.7166, 0.2763, 0.6836, 0.6756, 0.3163, 0.8908, 0.3261, -0.3325, 0.8583, 0.3907, -0.3054, 0.6271, 0.7166, -0.6901, 0.4777, 0.5436, -0.8138, 0.3845, 0.4357, -0.3701, 0.7674, 0.5235, 0.3163, 0.8908, 0.3261, 0.7113, 0.6733, 0.2019, 0.7388, 0.6652, 0.108, 0.3331, 0.9226, 0.1948, 0.9395, 0.3414, 0.02974, 0.7388, 0.6652, 0.108, 0.7113, 0.6733, 0.2019, 0.9162, 0.3152, 0.2473, 0.946, 0.32, 0.05133, 0.7588, 0.6453, 0.08811, 0.7388, 0.6652, 0.108, 0.9395, 0.3414, 0.02974, 0.946, 0.32, 0.05133, 0.9395, 0.3414, 0.02974, 1.0, 0.0, -1.248e-07, 0.999, -2.381e-09, 0.04499, -0.3325, 0.8583, 0.3907, 0.3163, 0.8908, 0.3261, 0.3331, 0.9226, 0.1948, -0.3018, 0.9282, 0.2177, -0.3018, 0.9282, 0.2177, -0.7331, 0.6537, 0.1875, -0.7439, 0.5885, 0.3168, -0.3325, 0.8583, 0.3907, -0.6116, 0.7796, 0.1348, -0.7331, 0.6537, 0.1875, -0.3018, 0.9282, 0.2177, -0.2512, 0.9571, 0.1441])] * 3)])

# ---- objects
ob_hullhead = bpy.data.objects.new('HullHead', me_hullhead)
ob_hullbody = bpy.data.objects.new('HullBody', me_hullbody)
ob_lamp = bpy.data.objects.new('Lamp', light_lamp)
ob_camera = bpy.data.objects.new('Camera', cam_camera)

# ---- transforms, parenting, visibility, modifiers, constraints
ob_hullhead.location = (0.0, 0.0, -0.673)
ob_hullhead.rotation_euler = (0.0, -0.0, 3.142)
ob_hullhead.lineart.crease_threshold = 0.0
ob_hullbody.location = (0.0, 0.0, -0.6782)
ob_hullbody.lineart.crease_threshold = 0.0
ob_lamp.location = (4.454, -5.562, 2.342)
ob_lamp.rotation_euler = (0.6503, 0.05522, 1.866)
ob_lamp.lock_rotations_4d = False
ob_lamp.empty_display_type = 'ARROWS'
ob_lamp.color = (0.0, 0.0, 0.0, 0.0)
ob_lamp.lineart.crease_threshold = 0.0
ob_camera.location = (7.481, -6.508, 5.344)
ob_camera.rotation_euler = (1.109, 0.01082, 0.8149)
ob_camera.lock_rotations_4d = False
ob_camera.empty_display_type = 'ARROWS'
ob_camera.color = (0.0, 0.0, 0.0, 0.0)
ob_camera.display_type = 'WIRE'
ob_camera.lineart.crease_threshold = 0.0

# ---- collection membership
col_collection_1.objects.link(ob_hullhead)
col_collection_1.objects.link(ob_hullbody)
col_collection_1.objects.link(ob_lamp)
col_collection_1.objects.link(ob_camera)

# ---- scene / render settings (as saved in the file)
scene.camera = ob_camera
scene.frame_start = 1; scene.frame_end = 250; scene.frame_set(1)
scene.render.engine = 'BLENDER_EEVEE_NEXT'
scene.render.resolution_percentage = 50
scene.render.dither_intensity = 0.0
scene.cycles.use_denoising = False
scene.cycles.samples = 10
scene.cycles.sampling_pattern = 'TABULATED_SOBOL'
scene.cycles.light_sampling_threshold = 0.0
scene.cycles.use_adaptive_sampling = False
scene.cycles.use_light_tree = False
scene.cycles.blur_glossy = 0.0
scene.cycles.pixel_filter_type = 'GAUSSIAN'
scene.cycles.sample_clamp_indirect = 0.0
scene.view_settings.view_transform = 'Standard'
bpy.context.view_layer.update()
